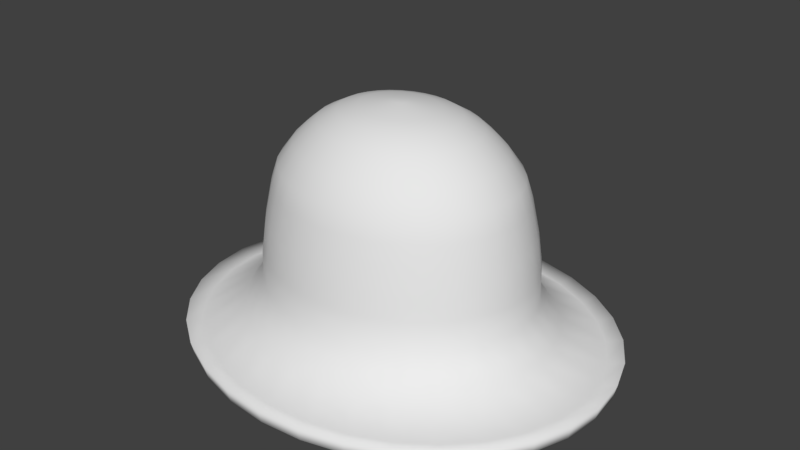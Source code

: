 # Source: hat.blend  (saved by Blender 2.78.0; exported with 4.5.12 LTS)
import bpy
from mathutils import Matrix  # noqa: F401  (used for matrix-valued properties, if any)

bpy.ops.wm.read_factory_settings(use_empty=True)
scene = bpy.context.scene
scene.name = 'Scene'

# ---- collections
col_collection_1 = bpy.data.collections.new('Collection 1'); scene.collection.children.link(col_collection_1)

# ---- materials (node trees are filled in below, after node groups)
mat_hat_mat = bpy.data.materials.new('hat_mat')
mat_hat_mat.alpha_threshold = 0.0
mat_hat_mat.use_transparent_shadow = False
mat_hat_mat.roughness = 0.5

# ---- material node trees

# ---- world
world_world = bpy.data.worlds.new('World'); scene.world = world_world
world_world.color = (0.05088, 0.05088, 0.05088)
world_world.use_sun_shadow = False
world_world.sun_shadow_jitter_overblur = 0.0
world_world.cycles.sampling_method = 'MANUAL'

# ---- meshes
me_cylinder = bpy.data.meshes.new('Cylinder')
me_cylinder.from_pydata([(-0.08289, 0.8512, 0.9189), (-0.08289, 0.08859, 2.978), (0.1122, 0.8349, 0.9189), (-0.06258, 0.08689, 2.978), (0.2998, 0.7864, 0.9189), (-0.04306, 0.08185, 2.978), (0.4727, 0.7078, 0.9189), (-0.02507, 0.07366, 2.978), (0.6242, 0.6019, 0.9189), (-0.009297, 0.06264, 2.978), (0.7486, 0.4729, 0.9189), (0.003646, 0.04922, 2.978), (0.841, 0.3257, 0.9189), (0.01326, 0.0339, 2.978), (0.8979, 0.1661, 0.9189), (0.01919, 0.01728, 2.978), (0.9171, -2.557e-07, 0.9189), (0.02119, -9.451e-08, 2.978), (0.8979, -0.1661, 0.9189), (0.01919, -0.01728, 2.978), (0.841, -0.3257, 0.9189), (0.01326, -0.0339, 2.978), (0.7486, -0.4729, 0.9189), (0.003646, -0.04922, 2.978), (0.6242, -0.6019, 0.9189), (-0.009297, -0.06264, 2.978), (0.4727, -0.7078, 0.9189), (-0.02507, -0.07366, 2.978), (0.2998, -0.7864, 0.9189), (-0.04306, -0.08185, 2.978), (0.1122, -0.8349, 0.9189), (-0.06259, -0.08689, 2.978), (-0.08289, -0.8512, 0.9189), (-0.08289, -0.08859, 2.978), (-0.278, -0.8349, 0.9189), (-0.1032, -0.08689, 2.978), (-0.4656, -0.7864, 0.9189), (-0.1227, -0.08185, 2.978), (-0.6385, -0.7078, 0.9189), (-0.1407, -0.07366, 2.978), (-0.79, -0.6019, 0.9189), (-0.1565, -0.06264, 2.978), (-0.9144, -0.4729, 0.9189), (-0.1694, -0.04922, 2.978), (-1.007, -0.3257, 0.9189), (-0.179, -0.0339, 2.978), (-1.064, -0.1661, 0.9189), (-0.185, -0.01728, 2.978), (-1.083, 5.02e-07, 0.9189), (-0.187, -1.565e-08, 2.978), (-1.064, 0.1661, 0.9189), (-0.185, 0.01728, 2.978), (-1.007, 0.3257, 0.9189), (-0.179, 0.0339, 2.978), (-0.9144, 0.4729, 0.9189), (-0.1694, 0.04922, 2.978), (-0.79, 0.6019, 0.9189), (-0.1565, 0.06264, 2.978), (-0.6385, 0.7078, 0.9189), (-0.1407, 0.07366, 2.978), (-0.4656, 0.7864, 0.9189), (-0.1227, 0.08185, 2.978), (-0.278, 0.8349, 0.9189), (-0.1032, 0.08689, 2.978), (-0.08289, 2.228, -0.3588), (0.4278, 2.186, -0.3588), (0.9189, 2.059, -0.3588), (1.371, 1.853, -0.3588), (1.768, 1.576, -0.3588), (2.094, 1.238, -0.3588), (2.336, 0.8527, -0.3588), (2.485, 0.4347, -0.3588), (2.535, -5.468e-07, -0.3588), (2.485, -0.4347, -0.3588), (2.336, -0.8527, -0.3588), (2.094, -1.238, -0.3588), (1.768, -1.576, -0.3588), (1.371, -1.853, -0.3588), (0.9189, -2.059, -0.3588), (0.4278, -2.186, -0.3588), (-0.08289, -2.228, -0.3588), (-0.5936, -2.186, -0.3588), (-1.085, -2.059, -0.3588), (-1.537, -1.853, -0.3588), (-1.934, -1.576, -0.3588), (-2.26, -1.238, -0.3588), (-2.501, -0.8527, -0.3588), (-2.65, -0.4347, -0.3588), (-2.701, 1.437e-06, -0.3588), (-2.65, 0.4347, -0.3588), (-2.501, 0.8527, -0.3588), (-2.26, 1.238, -0.3588), (-1.934, 1.576, -0.3588), (-1.537, 1.853, -0.3588), (-1.085, 2.059, -0.3588), (-0.5936, 2.186, -0.3588), (-0.08289, 2.547, -0.3091), (0.5009, 2.498, -0.3091), (1.062, 2.353, -0.3091), (1.58, 2.118, -0.3091), (2.033, 1.801, -0.3091), (2.405, 1.415, -0.3091), (2.682, 0.9748, -0.3091), (2.852, 0.4969, -0.3091), (2.91, -6.142e-07, -0.3091), (2.852, -0.4969, -0.3091), (2.682, -0.9748, -0.3091), (2.405, -1.415, -0.3091), (2.033, -1.801, -0.3091), (1.58, -2.118, -0.3091), (1.062, -2.353, -0.3091), (0.5009, -2.498, -0.3091), (-0.08289, -2.547, -0.3091), (-0.6667, -2.498, -0.3091), (-1.228, -2.353, -0.3091), (-1.745, -2.118, -0.3091), (-2.199, -1.801, -0.3091), (-2.571, -1.415, -0.3091), (-2.848, -0.9748, -0.3091), (-3.018, -0.4969, -0.3091), (-3.075, 1.653e-06, -0.3091), (-3.018, 0.4969, -0.3091), (-2.848, 0.9748, -0.3091), (-2.571, 1.415, -0.3091), (-2.199, 1.801, -0.3091), (-1.745, 2.118, -0.3091), (-1.228, 2.353, -0.3091), (-0.6667, 2.498, -0.3091), (-0.08289, 1.865, 0.1649), (0.3445, 1.829, 0.1649), (0.7555, 1.723, 0.1649), (1.134, 1.551, 0.1649), (1.466, 1.319, 0.1649), (1.739, 1.036, 0.1649), (1.941, 0.7136, 0.1649), (2.066, 0.3638, 0.1649), (2.108, -4.699e-07, 0.1649), (2.066, -0.3638, 0.1649), (1.941, -0.7136, 0.1649), (1.739, -1.036, 0.1649), (1.466, -1.319, 0.1649), (1.134, -1.551, 0.1649), (0.7555, -1.723, 0.1649), (0.3445, -1.829, 0.1649), (-0.08289, -1.865, 0.1649), (-0.5103, -1.829, 0.1649), (-0.9213, -1.723, 0.1649), (-1.3, -1.551, 0.1649), (-1.632, -1.319, 0.1649), (-1.904, -1.036, 0.1649), (-2.107, -0.7136, 0.1649), (-2.232, -0.3638, 0.1649), (-2.274, 1.19e-06, 0.1649), (-2.232, 0.3638, 0.1649), (-2.107, 0.7136, 0.1649), (-1.904, 1.036, 0.1649), (-1.632, 1.319, 0.1649), (-1.3, 1.551, 0.1649), (-0.9213, 1.723, 0.1649), (-0.5103, 1.829, 0.1649), (-0.08289, 1.21, 2.4), (0.1943, 1.186, 2.4), (0.4609, 1.117, 2.4), (0.7066, 1.006, 2.4), (0.9219, 0.8553, 2.4), (1.099, 0.672, 2.4), (1.23, 0.4629, 2.4), (1.311, 0.236, 2.4), (1.338, -3.314e-07, 2.4), (1.311, -0.236, 2.4), (1.23, -0.4629, 2.4), (1.099, -0.672, 2.4), (0.9219, -0.8553, 2.4), (0.7066, -1.006, 2.4), (0.4609, -1.117, 2.4), (0.1943, -1.186, 2.4), (-0.08289, -1.21, 2.4), (-0.3601, -1.186, 2.4), (-0.6267, -1.117, 2.4), (-0.8723, -1.006, 2.4), (-1.088, -0.8553, 2.4), (-1.264, -0.672, 2.4), (-1.396, -0.4629, 2.4), (-1.477, -0.236, 2.4), (-1.504, 7.452e-07, 2.4), (-1.477, 0.236, 2.4), (-1.396, 0.4629, 2.4), (-1.264, 0.672, 2.4), (-1.088, 0.8553, 2.4), (-0.8723, 1.006, 2.4), (-0.6267, 1.117, 2.4), (-0.3601, 1.186, 2.4), (0.2544, 1.444, 1.841), (0.5788, 1.36, 1.841), (0.8777, 1.224, 1.841), (1.14, 1.041, 1.841), (1.355, 0.8177, 1.841), (1.515, 0.5632, 1.841), (1.613, 0.2871, 1.841), (1.646, -3.857e-07, 1.841), (1.613, -0.2871, 1.841), (1.515, -0.5632, 1.841), (1.355, -0.8177, 1.841), (1.14, -1.041, 1.841), (0.8777, -1.224, 1.841), (0.5788, -1.36, 1.841), (0.2544, -1.444, 1.841), (-0.08289, -1.472, 1.841), (-0.4202, -1.444, 1.841), (-0.7446, -1.36, 1.841), (-1.043, -1.224, 1.841), (-1.306, -1.041, 1.841), (-1.521, -0.8177, 1.841), (-1.68, -0.5632, 1.841), (-1.779, -0.2871, 1.841), (-1.812, 9.243e-07, 1.841), (-1.779, 0.2871, 1.841), (-1.68, 0.5632, 1.841), (-1.521, 0.8177, 1.841), (-1.306, 1.041, 1.841), (-1.043, 1.224, 1.841), (-0.7446, 1.36, 1.841), (-0.4202, 1.444, 1.841), (-0.08289, 1.472, 1.841), (0.2872, 1.584, 0.9254), (0.6431, 1.492, 0.9254), (0.9711, 1.343, 0.9254), (1.259, 1.142, 0.9254), (1.495, 0.8972, 0.9254), (1.67, 0.618, 0.9254), (1.778, 0.3151, 0.9254), (1.814, -4.157e-07, 0.9254), (1.778, -0.3151, 0.9254), (1.67, -0.618, 0.9254), (1.495, -0.8972, 0.9254), (1.259, -1.142, 0.9254), (0.9711, -1.343, 0.9254), (0.6431, -1.492, 0.9254), (0.2872, -1.584, 0.9254), (-0.08289, -1.615, 0.9254), (-0.453, -1.584, 0.9254), (-0.8089, -1.492, 0.9254), (-1.137, -1.343, 0.9254), (-1.424, -1.142, 0.9254), (-1.66, -0.8972, 0.9254), (-1.836, -0.618, 0.9254), (-1.944, -0.3151, 0.9254), (-1.98, 1.022e-06, 0.9254), (-1.944, 0.3151, 0.9254), (-1.836, 0.618, 0.9254), (-1.66, 0.8972, 0.9254), (-1.424, 1.142, 0.9254), (-1.137, 1.343, 0.9254), (-0.8089, 1.492, 0.9254), (-0.453, 1.584, 0.9254), (-0.08289, 1.615, 0.9254), (-0.08289, 1.562, 1.367), (0.2751, 1.532, 1.367), (0.6192, 1.443, 1.367), (0.9365, 1.299, 1.367), (1.214, 1.104, 1.367), (1.443, 0.8677, 1.367), (1.612, 0.5977, 1.367), (1.717, 0.3047, 1.367), (1.752, -4.059e-07, 1.367), (1.717, -0.3047, 1.367), (1.612, -0.5977, 1.367), (1.443, -0.8677, 1.367), (1.214, -1.104, 1.367), (0.9365, -1.299, 1.367), (0.6192, -1.443, 1.367), (0.2751, -1.532, 1.367), (-0.08289, -1.562, 1.367), (-0.4408, -1.532, 1.367), (-0.785, -1.443, 1.367), (-1.102, -1.299, 1.367), (-1.38, -1.104, 1.367), (-1.608, -0.8677, 1.367), (-1.778, -0.5977, 1.367), (-1.882, -0.3047, 1.367), (-1.918, 9.843e-07, 1.367), (-1.882, 0.3047, 1.367), (-1.778, 0.5977, 1.367), (-1.608, 0.8677, 1.367), (-1.38, 1.104, 1.367), (-1.102, 1.299, 1.367), (-0.785, 1.443, 1.367), (-0.4408, 1.532, 1.367), (0.2892, 1.592, 0.5451), (0.647, 1.5, 0.5451), (0.9768, 1.35, 0.5451), (1.266, 1.148, 0.5451), (1.503, 0.902, 0.5451), (1.679, 0.6213, 0.5451), (1.788, 0.3167, 0.5451), (1.824, -4.175e-07, 0.5451), (1.788, -0.3167, 0.5451), (1.679, -0.6213, 0.5451), (1.503, -0.902, 0.5451), (1.266, -1.148, 0.5451), (0.9768, -1.35, 0.5451), (0.647, -1.5, 0.5451), (0.2892, -1.592, 0.5451), (-0.08289, -1.624, 0.5451), (-0.455, -1.592, 0.5451), (-0.8128, -1.5, 0.5451), (-1.143, -1.35, 0.5451), (-1.432, -1.148, 0.5451), (-1.669, -0.902, 0.5451), (-1.845, -0.6213, 0.5451), (-1.954, -0.3167, 0.5451), (-1.99, 1.028e-06, 0.5451), (-1.954, 0.3167, 0.5451), (-1.845, 0.6213, 0.5451), (-1.669, 0.902, 0.5451), (-1.432, 1.148, 0.5451), (-1.143, 1.35, 0.5451), (-0.8128, 1.5, 0.5451), (-0.455, 1.592, 0.5451), (-0.08289, 1.624, 0.5451), (-0.08289, 0.9331, 2.689), (0.131, 0.9152, 2.689), (0.3366, 0.8621, 2.689), (0.5261, 0.7758, 2.689), (0.6922, 0.6598, 2.689), (0.8286, 0.5184, 2.689), (0.9299, 0.3571, 2.689), (0.9922, 0.182, 2.689), (1.013, -2.734e-07, 2.689), (0.9922, -0.182, 2.689), (0.9299, -0.3571, 2.689), (0.8286, -0.5184, 2.689), (0.6922, -0.6598, 2.689), (0.5261, -0.7758, 2.689), (0.3366, -0.8621, 2.689), (0.131, -0.9152, 2.689), (-0.08289, -0.9331, 2.689), (-0.2967, -0.9152, 2.689), (-0.5024, -0.8621, 2.689), (-0.6919, -0.7758, 2.689), (-0.858, -0.6598, 2.689), (-0.9943, -0.5184, 2.689), (-1.096, -0.3571, 2.689), (-1.158, -0.182, 2.689), (-1.179, 5.571e-07, 2.689), (-1.158, 0.182, 2.689), (-1.096, 0.3571, 2.689), (-0.9943, 0.5184, 2.689), (-0.858, 0.6598, 2.689), (-0.6919, 0.7758, 2.689), (-0.5024, 0.8621, 2.689), (-0.2967, 0.9152, 2.689), (0.4654, 2.346, -0.3856), (0.9927, 2.21, -0.3856), (1.479, 1.989, -0.3856), (1.904, 1.692, -0.3856), (2.254, 1.329, -0.3856), (2.514, 0.9155, -0.3856), (2.674, 0.4667, -0.3856), (2.728, -5.786e-07, -0.3856), (2.674, -0.4667, -0.3856), (2.514, -0.9155, -0.3856), (2.254, -1.329, -0.3856), (1.904, -1.692, -0.3856), (1.479, -1.989, -0.3856), (0.9927, -2.21, -0.3856), (0.4654, -2.346, -0.3856), (-0.08289, -2.392, -0.3856), (-0.6312, -2.346, -0.3856), (-1.158, -2.21, -0.3856), (-1.644, -1.989, -0.3856), (-2.07, -1.692, -0.3856), (-2.42, -1.329, -0.3856), (-2.679, -0.9155, -0.3856), (-2.839, -0.4667, -0.3856), (-2.893, 1.551e-06, -0.3856), (-2.839, 0.4667, -0.3856), (-2.679, 0.9155, -0.3856), (-2.42, 1.329, -0.3856), (-2.07, 1.692, -0.3856), (-1.644, 1.989, -0.3856), (-1.158, 2.21, -0.3856), (-0.6312, 2.346, -0.3856), (-0.08289, 2.392, -0.3856), (-0.08289, 0.6996, 2.833), (0.07745, 0.6862, 2.833), (0.2316, 0.6464, 2.833), (0.3737, 0.5817, 2.833), (0.4983, 0.4947, 2.833), (0.6005, 0.3887, 2.833), (0.6764, 0.2677, 2.833), (0.7232, 0.1365, 2.833), (0.739, -2.237e-07, 2.833), (0.7232, -0.1365, 2.833), (0.6764, -0.2677, 2.833), (0.6005, -0.3887, 2.833), (0.4983, -0.4947, 2.833), (0.3737, -0.5817, 2.833), (0.2316, -0.6464, 2.833), (0.07745, -0.6862, 2.833), (-0.08289, -0.6996, 2.833), (-0.2432, -0.6862, 2.833), (-0.3974, -0.6464, 2.833), (-0.5395, -0.5817, 2.833), (-0.6641, -0.4947, 2.833), (-0.7663, -0.3887, 2.833), (-0.8422, -0.2677, 2.833), (-0.889, -0.1365, 2.833), (-0.9048, 3.991e-07, 2.833), (-0.889, 0.1365, 2.833), (-0.8422, 0.2677, 2.833), (-0.7663, 0.3887, 2.833), (-0.664, 0.4947, 2.833), (-0.5395, 0.5817, 2.833), (-0.3974, 0.6464, 2.833), (-0.2432, 0.6862, 2.833), (-0.08289, 0.468, 2.906), (0.02437, 0.459, 2.906), (0.1275, 0.4324, 2.906), (0.2226, 0.3891, 2.906), (0.3059, 0.3309, 2.906), (0.3743, 0.26, 2.906), (0.4251, 0.1791, 2.906), (0.4564, 0.0913, 2.906), (0.4669, -1.781e-07, 2.906), (0.4564, -0.0913, 2.906), (0.4251, -0.1791, 2.906), (0.3743, -0.26, 2.906), (0.3059, -0.3309, 2.906), (0.2226, -0.3891, 2.906), (0.1275, -0.4324, 2.906), (0.02437, -0.459, 2.906), (-0.08289, -0.468, 2.906), (-0.1902, -0.459, 2.906), (-0.2933, -0.4324, 2.906), (-0.3883, -0.3891, 2.906), (-0.4717, -0.3309, 2.906), (-0.54, -0.26, 2.906), (-0.5908, -0.1791, 2.906), (-0.6221, -0.0913, 2.906), (-0.6327, 2.385e-07, 2.906), (-0.6221, 0.0913, 2.906), (-0.5908, 0.1791, 2.906), (-0.54, 0.26, 2.906), (-0.4717, 0.3309, 2.906), (-0.3883, 0.3891, 2.906), (-0.2933, 0.4324, 2.906), (-0.1902, 0.459, 2.906), (0.1654, 1.063, 2.544), (0.4042, 1.001, 2.544), (0.6242, 0.9008, 2.544), (0.8171, 0.7661, 2.544), (0.9753, 0.6019, 2.544), (1.093, 0.4146, 2.544), (1.165, 0.2114, 2.544), (1.19, -3.059e-07, 2.544), (1.165, -0.2114, 2.544), (1.093, -0.4146, 2.544), (0.9753, -0.6019, 2.544), (0.8171, -0.7661, 2.544), (0.6242, -0.9008, 2.544), (0.4042, -1.001, 2.544), (0.1654, -1.063, 2.544), (-0.08289, -1.083, 2.544), (-0.3312, -1.063, 2.544), (-0.5699, -1.001, 2.544), (-0.79, -0.9008, 2.544), (-0.9828, -0.7661, 2.544), (-1.141, -0.6019, 2.544), (-1.259, -0.4146, 2.544), (-1.331, -0.2114, 2.544), (-1.356, 6.584e-07, 2.544), (-1.331, 0.2114, 2.544), (-1.259, 0.4146, 2.544), (-1.141, 0.6019, 2.544), (-0.9828, 0.7661, 2.544), (-0.79, 0.9008, 2.544), (-0.5699, 1.001, 2.544), (-0.3312, 1.063, 2.544), (-0.08289, 1.083, 2.544), (-0.08289, 1.393, 2.12), (0.2363, 1.366, 2.12), (0.5432, 1.287, 2.12), (0.8261, 1.158, 2.12), (1.074, 0.9848, 2.12), (1.278, 0.7738, 2.12), (1.429, 0.533, 2.12), (1.522, 0.2717, 2.12), (1.553, -3.715e-07, 2.12), (1.522, -0.2717, 2.12), (1.429, -0.533, 2.12), (1.278, -0.7738, 2.12), (1.074, -0.9848, 2.12), (0.8261, -1.158, 2.12), (0.5432, -1.287, 2.12), (0.2363, -1.366, 2.12), (-0.08289, -1.393, 2.12), (-0.4021, -1.366, 2.12), (-0.709, -1.287, 2.12), (-0.9919, -1.158, 2.12), (-1.24, -0.9848, 2.12), (-1.443, -0.7738, 2.12), (-1.595, -0.533, 2.12), (-1.688, -0.2717, 2.12), (-1.719, 8.682e-07, 2.12), (-1.688, 0.2717, 2.12), (-1.595, 0.533, 2.12), (-1.443, 0.7738, 2.12), (-1.24, 0.9848, 2.12), (-0.9919, 1.158, 2.12), (-0.709, 1.287, 2.12), (-0.4021, 1.366, 2.12), (0.4668, 2.352, -0.1537), (0.9954, 2.216, -0.1537), (1.483, 1.994, -0.1537), (1.91, 1.696, -0.1537), (2.26, 1.333, -0.1537), (2.52, 0.9179, -0.1537), (2.681, 0.4679, -0.1537), (2.735, -5.845e-07, -0.1537), (2.681, -0.4679, -0.1537), (2.52, -0.9179, -0.1537), (2.26, -1.333, -0.1537), (1.91, -1.696, -0.1537), (1.483, -1.994, -0.1537), (0.9954, -2.216, -0.1537), (0.4668, -2.352, -0.1537), (-0.08289, -2.398, -0.1537), (-0.6326, -2.352, -0.1537), (-1.161, -2.216, -0.1537), (-1.648, -1.994, -0.1537), (-2.075, -1.696, -0.1537), (-2.426, -1.333, -0.1537), (-2.686, -0.9179, -0.1537), (-2.846, -0.4679, -0.1537), (-2.901, 1.55e-06, -0.1537), (-2.846, 0.4679, -0.1537), (-2.686, 0.9179, -0.1537), (-2.426, 1.333, -0.1537), (-2.075, 1.696, -0.1537), (-1.648, 1.994, -0.1537), (-1.161, 2.216, -0.1537), (-0.6326, 2.352, -0.1537), (-0.08289, 2.398, -0.1537), (0.5116, 2.544, -0.09949), (1.083, 2.396, -0.09949), (1.61, 2.157, -0.09949), (2.072, 1.834, -0.09949), (2.451, 1.441, -0.09949), (2.732, 0.9926, -0.09949), (2.906, 0.506, -0.09949), (2.964, -6.278e-07, -0.09949), (2.906, -0.506, -0.09949), (2.732, -0.9926, -0.09949), (2.451, -1.441, -0.09949), (2.072, -1.834, -0.09949), (1.61, -2.157, -0.09949), (1.083, -2.396, -0.09949), (0.5116, -2.544, -0.09949), (-0.08289, -2.594, -0.09949), (-0.6774, -2.544, -0.09949), (-1.249, -2.396, -0.09949), (-1.776, -2.157, -0.09949), (-2.238, -1.834, -0.09949), (-2.616, -1.441, -0.09949), (-2.898, -0.9926, -0.09949), (-3.071, -0.506, -0.09949), (-3.13, 1.681e-06, -0.09949), (-3.071, 0.506, -0.09949), (-2.898, 0.9926, -0.09949), (-2.616, 1.441, -0.09949), (-2.238, 1.834, -0.09949), (-1.776, 2.157, -0.09949), (-1.249, 2.396, -0.09949), (-0.6773, 2.544, -0.09949), (-0.08289, 2.594, -0.09949)], [], [(416, 1, 3, 417), (417, 3, 5, 418), (418, 5, 7, 419), (419, 7, 9, 420), (420, 9, 11, 421), (421, 11, 13, 422), (422, 13, 15, 423), (423, 15, 17, 424), (424, 17, 19, 425), (425, 19, 21, 426), (426, 21, 23, 427), (427, 23, 25, 428), (428, 25, 27, 429), (429, 27, 29, 430), (430, 29, 31, 431), (431, 31, 33, 432), (432, 33, 35, 433), (433, 35, 37, 434), (434, 37, 39, 435), (435, 39, 41, 436), (436, 41, 43, 437), (437, 43, 45, 438), (438, 45, 47, 439), (439, 47, 49, 440), (440, 49, 51, 441), (441, 51, 53, 442), (442, 53, 55, 443), (443, 55, 57, 444), (444, 57, 59, 445), (445, 59, 61, 446), (3, 1, 63, 61, 59, 57, 55, 53, 51, 49, 47, 45, 43, 41, 39, 37, 35, 33, 31, 29, 27, 25, 23, 21, 19, 17, 15, 13, 11, 9, 7, 5), (446, 61, 63, 447), (447, 63, 1, 416), (0, 2, 4, 6, 8, 10, 12, 14, 16, 18, 20, 22, 24, 26, 28, 30, 32, 34, 36, 38, 40, 42, 44, 46, 48, 50, 52, 54, 56, 58, 60, 62), (62, 95, 64, 0), (60, 94, 95, 62), (58, 93, 94, 60), (56, 92, 93, 58), (54, 91, 92, 56), (52, 90, 91, 54), (50, 89, 90, 52), (48, 88, 89, 50), (46, 87, 88, 48), (44, 86, 87, 46), (42, 85, 86, 44), (40, 84, 85, 42), (38, 83, 84, 40), (36, 82, 83, 38), (34, 81, 82, 36), (32, 80, 81, 34), (30, 79, 80, 32), (28, 78, 79, 30), (26, 77, 78, 28), (24, 76, 77, 26), (22, 75, 76, 24), (20, 74, 75, 22), (18, 73, 74, 20), (16, 72, 73, 18), (14, 71, 72, 16), (12, 70, 71, 14), (10, 69, 70, 12), (8, 68, 69, 10), (6, 67, 68, 8), (4, 66, 67, 6), (2, 65, 66, 4), (0, 64, 65, 2), (382, 127, 96, 383), (381, 126, 127, 382), (380, 125, 126, 381), (379, 124, 125, 380), (378, 123, 124, 379), (377, 122, 123, 378), (376, 121, 122, 377), (375, 120, 121, 376), (374, 119, 120, 375), (373, 118, 119, 374), (372, 117, 118, 373), (371, 116, 117, 372), (370, 115, 116, 371), (369, 114, 115, 370), (368, 113, 114, 369), (367, 112, 113, 368), (366, 111, 112, 367), (365, 110, 111, 366), (364, 109, 110, 365), (363, 108, 109, 364), (362, 107, 108, 363), (361, 106, 107, 362), (360, 105, 106, 361), (359, 104, 105, 360), (358, 103, 104, 359), (357, 102, 103, 358), (356, 101, 102, 357), (355, 100, 101, 356), (354, 99, 100, 355), (353, 98, 99, 354), (352, 97, 98, 353), (383, 96, 97, 352), (542, 159, 128, 543), (541, 158, 159, 542), (540, 157, 158, 541), (539, 156, 157, 540), (538, 155, 156, 539), (537, 154, 155, 538), (536, 153, 154, 537), (535, 152, 153, 536), (534, 151, 152, 535), (533, 150, 151, 534), (532, 149, 150, 533), (531, 148, 149, 532), (530, 147, 148, 531), (529, 146, 147, 530), (528, 145, 146, 529), (527, 144, 145, 528), (526, 143, 144, 527), (525, 142, 143, 526), (524, 141, 142, 525), (523, 140, 141, 524), (522, 139, 140, 523), (521, 138, 139, 522), (520, 137, 138, 521), (519, 136, 137, 520), (518, 135, 136, 519), (517, 134, 135, 518), (516, 133, 134, 517), (515, 132, 133, 516), (514, 131, 132, 515), (513, 130, 131, 514), (512, 129, 130, 513), (543, 128, 129, 512), (511, 191, 160, 480), (510, 190, 191, 511), (509, 189, 190, 510), (508, 188, 189, 509), (507, 187, 188, 508), (506, 186, 187, 507), (505, 185, 186, 506), (504, 184, 185, 505), (503, 183, 184, 504), (502, 182, 183, 503), (501, 181, 182, 502), (500, 180, 181, 501), (499, 179, 180, 500), (498, 178, 179, 499), (497, 177, 178, 498), (496, 176, 177, 497), (495, 175, 176, 496), (494, 174, 175, 495), (493, 173, 174, 494), (492, 172, 173, 493), (491, 171, 172, 492), (490, 170, 171, 491), (489, 169, 170, 490), (488, 168, 169, 489), (487, 167, 168, 488), (486, 166, 167, 487), (485, 165, 166, 486), (484, 164, 165, 485), (483, 163, 164, 484), (482, 162, 163, 483), (481, 161, 162, 482), (480, 160, 161, 481), (256, 223, 192, 257), (257, 192, 193, 258), (258, 193, 194, 259), (259, 194, 195, 260), (260, 195, 196, 261), (261, 196, 197, 262), (262, 197, 198, 263), (263, 198, 199, 264), (264, 199, 200, 265), (265, 200, 201, 266), (266, 201, 202, 267), (267, 202, 203, 268), (268, 203, 204, 269), (269, 204, 205, 270), (270, 205, 206, 271), (271, 206, 207, 272), (272, 207, 208, 273), (273, 208, 209, 274), (274, 209, 210, 275), (275, 210, 211, 276), (276, 211, 212, 277), (277, 212, 213, 278), (278, 213, 214, 279), (279, 214, 215, 280), (280, 215, 216, 281), (281, 216, 217, 282), (282, 217, 218, 283), (283, 218, 219, 284), (284, 219, 220, 285), (285, 220, 221, 286), (286, 221, 222, 287), (287, 222, 223, 256), (318, 254, 255, 319), (317, 253, 254, 318), (316, 252, 253, 317), (315, 251, 252, 316), (314, 250, 251, 315), (313, 249, 250, 314), (312, 248, 249, 313), (311, 247, 248, 312), (310, 246, 247, 311), (309, 245, 246, 310), (308, 244, 245, 309), (307, 243, 244, 308), (306, 242, 243, 307), (305, 241, 242, 306), (304, 240, 241, 305), (303, 239, 240, 304), (302, 238, 239, 303), (301, 237, 238, 302), (300, 236, 237, 301), (299, 235, 236, 300), (298, 234, 235, 299), (297, 233, 234, 298), (296, 232, 233, 297), (295, 231, 232, 296), (294, 230, 231, 295), (293, 229, 230, 294), (292, 228, 229, 293), (291, 227, 228, 292), (290, 226, 227, 291), (289, 225, 226, 290), (288, 224, 225, 289), (319, 255, 224, 288), (254, 287, 256, 255), (253, 286, 287, 254), (252, 285, 286, 253), (251, 284, 285, 252), (250, 283, 284, 251), (249, 282, 283, 250), (248, 281, 282, 249), (247, 280, 281, 248), (246, 279, 280, 247), (245, 278, 279, 246), (244, 277, 278, 245), (243, 276, 277, 244), (242, 275, 276, 243), (241, 274, 275, 242), (240, 273, 274, 241), (239, 272, 273, 240), (238, 271, 272, 239), (237, 270, 271, 238), (236, 269, 270, 237), (235, 268, 269, 236), (234, 267, 268, 235), (233, 266, 267, 234), (232, 265, 266, 233), (231, 264, 265, 232), (230, 263, 264, 231), (229, 262, 263, 230), (228, 261, 262, 229), (227, 260, 261, 228), (226, 259, 260, 227), (225, 258, 259, 226), (224, 257, 258, 225), (255, 256, 257, 224), (128, 319, 288, 129), (129, 288, 289, 130), (130, 289, 290, 131), (131, 290, 291, 132), (132, 291, 292, 133), (133, 292, 293, 134), (134, 293, 294, 135), (135, 294, 295, 136), (136, 295, 296, 137), (137, 296, 297, 138), (138, 297, 298, 139), (139, 298, 299, 140), (140, 299, 300, 141), (141, 300, 301, 142), (142, 301, 302, 143), (143, 302, 303, 144), (144, 303, 304, 145), (145, 304, 305, 146), (146, 305, 306, 147), (147, 306, 307, 148), (148, 307, 308, 149), (149, 308, 309, 150), (150, 309, 310, 151), (151, 310, 311, 152), (152, 311, 312, 153), (153, 312, 313, 154), (154, 313, 314, 155), (155, 314, 315, 156), (156, 315, 316, 157), (157, 316, 317, 158), (158, 317, 318, 159), (159, 318, 319, 128), (478, 351, 320, 479), (477, 350, 351, 478), (476, 349, 350, 477), (475, 348, 349, 476), (474, 347, 348, 475), (473, 346, 347, 474), (472, 345, 346, 473), (471, 344, 345, 472), (470, 343, 344, 471), (469, 342, 343, 470), (468, 341, 342, 469), (467, 340, 341, 468), (466, 339, 340, 467), (465, 338, 339, 466), (464, 337, 338, 465), (463, 336, 337, 464), (462, 335, 336, 463), (461, 334, 335, 462), (460, 333, 334, 461), (459, 332, 333, 460), (458, 331, 332, 459), (457, 330, 331, 458), (456, 329, 330, 457), (455, 328, 329, 456), (454, 327, 328, 455), (453, 326, 327, 454), (452, 325, 326, 453), (451, 324, 325, 452), (450, 323, 324, 451), (449, 322, 323, 450), (448, 321, 322, 449), (479, 320, 321, 448), (64, 383, 352, 65), (65, 352, 353, 66), (66, 353, 354, 67), (67, 354, 355, 68), (68, 355, 356, 69), (69, 356, 357, 70), (70, 357, 358, 71), (71, 358, 359, 72), (72, 359, 360, 73), (73, 360, 361, 74), (74, 361, 362, 75), (75, 362, 363, 76), (76, 363, 364, 77), (77, 364, 365, 78), (78, 365, 366, 79), (79, 366, 367, 80), (80, 367, 368, 81), (81, 368, 369, 82), (82, 369, 370, 83), (83, 370, 371, 84), (84, 371, 372, 85), (85, 372, 373, 86), (86, 373, 374, 87), (87, 374, 375, 88), (88, 375, 376, 89), (89, 376, 377, 90), (90, 377, 378, 91), (91, 378, 379, 92), (92, 379, 380, 93), (93, 380, 381, 94), (94, 381, 382, 95), (95, 382, 383, 64), (351, 415, 384, 320), (350, 414, 415, 351), (349, 413, 414, 350), (348, 412, 413, 349), (347, 411, 412, 348), (346, 410, 411, 347), (345, 409, 410, 346), (344, 408, 409, 345), (343, 407, 408, 344), (342, 406, 407, 343), (341, 405, 406, 342), (340, 404, 405, 341), (339, 403, 404, 340), (338, 402, 403, 339), (337, 401, 402, 338), (336, 400, 401, 337), (335, 399, 400, 336), (334, 398, 399, 335), (333, 397, 398, 334), (332, 396, 397, 333), (331, 395, 396, 332), (330, 394, 395, 331), (329, 393, 394, 330), (328, 392, 393, 329), (327, 391, 392, 328), (326, 390, 391, 327), (325, 389, 390, 326), (324, 388, 389, 325), (323, 387, 388, 324), (322, 386, 387, 323), (321, 385, 386, 322), (320, 384, 385, 321), (415, 447, 416, 384), (414, 446, 447, 415), (413, 445, 446, 414), (412, 444, 445, 413), (411, 443, 444, 412), (410, 442, 443, 411), (409, 441, 442, 410), (408, 440, 441, 409), (407, 439, 440, 408), (406, 438, 439, 407), (405, 437, 438, 406), (404, 436, 437, 405), (403, 435, 436, 404), (402, 434, 435, 403), (401, 433, 434, 402), (400, 432, 433, 401), (399, 431, 432, 400), (398, 430, 431, 399), (397, 429, 430, 398), (396, 428, 429, 397), (395, 427, 428, 396), (394, 426, 427, 395), (393, 425, 426, 394), (392, 424, 425, 393), (391, 423, 424, 392), (390, 422, 423, 391), (389, 421, 422, 390), (388, 420, 421, 389), (387, 419, 420, 388), (386, 418, 419, 387), (385, 417, 418, 386), (384, 416, 417, 385), (160, 479, 448, 161), (161, 448, 449, 162), (162, 449, 450, 163), (163, 450, 451, 164), (164, 451, 452, 165), (165, 452, 453, 166), (166, 453, 454, 167), (167, 454, 455, 168), (168, 455, 456, 169), (169, 456, 457, 170), (170, 457, 458, 171), (171, 458, 459, 172), (172, 459, 460, 173), (173, 460, 461, 174), (174, 461, 462, 175), (175, 462, 463, 176), (176, 463, 464, 177), (177, 464, 465, 178), (178, 465, 466, 179), (179, 466, 467, 180), (180, 467, 468, 181), (181, 468, 469, 182), (182, 469, 470, 183), (183, 470, 471, 184), (184, 471, 472, 185), (185, 472, 473, 186), (186, 473, 474, 187), (187, 474, 475, 188), (188, 475, 476, 189), (189, 476, 477, 190), (190, 477, 478, 191), (191, 478, 479, 160), (223, 480, 481, 192), (192, 481, 482, 193), (193, 482, 483, 194), (194, 483, 484, 195), (195, 484, 485, 196), (196, 485, 486, 197), (197, 486, 487, 198), (198, 487, 488, 199), (199, 488, 489, 200), (200, 489, 490, 201), (201, 490, 491, 202), (202, 491, 492, 203), (203, 492, 493, 204), (204, 493, 494, 205), (205, 494, 495, 206), (206, 495, 496, 207), (207, 496, 497, 208), (208, 497, 498, 209), (209, 498, 499, 210), (210, 499, 500, 211), (211, 500, 501, 212), (212, 501, 502, 213), (213, 502, 503, 214), (214, 503, 504, 215), (215, 504, 505, 216), (216, 505, 506, 217), (217, 506, 507, 218), (218, 507, 508, 219), (219, 508, 509, 220), (220, 509, 510, 221), (221, 510, 511, 222), (222, 511, 480, 223), (575, 543, 512, 544), (544, 512, 513, 545), (545, 513, 514, 546), (546, 514, 515, 547), (547, 515, 516, 548), (548, 516, 517, 549), (549, 517, 518, 550), (550, 518, 519, 551), (551, 519, 520, 552), (552, 520, 521, 553), (553, 521, 522, 554), (554, 522, 523, 555), (555, 523, 524, 556), (556, 524, 525, 557), (557, 525, 526, 558), (558, 526, 527, 559), (559, 527, 528, 560), (560, 528, 529, 561), (561, 529, 530, 562), (562, 530, 531, 563), (563, 531, 532, 564), (564, 532, 533, 565), (565, 533, 534, 566), (566, 534, 535, 567), (567, 535, 536, 568), (568, 536, 537, 569), (569, 537, 538, 570), (570, 538, 539, 571), (571, 539, 540, 572), (572, 540, 541, 573), (573, 541, 542, 574), (574, 542, 543, 575), (127, 574, 575, 96), (126, 573, 574, 127), (125, 572, 573, 126), (124, 571, 572, 125), (123, 570, 571, 124), (122, 569, 570, 123), (121, 568, 569, 122), (120, 567, 568, 121), (119, 566, 567, 120), (118, 565, 566, 119), (117, 564, 565, 118), (116, 563, 564, 117), (115, 562, 563, 116), (114, 561, 562, 115), (113, 560, 561, 114), (112, 559, 560, 113), (111, 558, 559, 112), (110, 557, 558, 111), (109, 556, 557, 110), (108, 555, 556, 109), (107, 554, 555, 108), (106, 553, 554, 107), (105, 552, 553, 106), (104, 551, 552, 105), (103, 550, 551, 104), (102, 549, 550, 103), (101, 548, 549, 102), (100, 547, 548, 101), (99, 546, 547, 100), (98, 545, 546, 99), (97, 544, 545, 98), (96, 575, 544, 97)])
me_cylinder.polygons.foreach_set('use_smooth', [True] * 546)
_uv = me_cylinder.uv_layers.new(name='UVMap')
_uv.uv.foreach_set('vector', [0.5274, 0.8033, 0.5274, 0.8137, 0.5293, 0.8137, 0.5377, 0.8033, 0.5377, 0.8033, 0.5293, 0.8137, 0.5312, 0.8137, 0.5477, 0.8033, 0.5477, 0.8033, 0.5312, 0.8137, 0.5329, 0.8137, 0.5569, 0.8033, 0.5569, 0.8033, 0.5329, 0.8137, 0.5345, 0.8137, 0.5649, 0.8033, 0.5649, 0.8033, 0.5345, 0.8137, 0.5357, 0.8137, 0.5715, 0.8033, 0.5715, 0.8033, 0.5357, 0.8137, 0.5366, 0.8137, 0.5764, 0.8033, 0.5764, 0.8033, 0.5366, 0.8137, 0.5372, 0.8137, 0.5794, 0.8033, 0.5794, 0.8033, 0.5372, 0.8137, 0.5374, 0.8137, 0.5805, 0.8033, 0.5805, 0.8033, 0.5374, 0.8137, 0.5372, 0.8137, 0.5794, 0.8033, 0.5794, 0.8033, 0.5372, 0.8137, 0.5366, 0.8137, 0.5764, 0.8033, 0.5764, 0.8033, 0.5366, 0.8137, 0.5357, 0.8137, 0.5715, 0.8033, 0.5715, 0.8033, 0.5357, 0.8137, 0.5345, 0.8137, 0.5649, 0.8033, 0.5649, 0.8033, 0.5345, 0.8137, 0.5329, 0.8137, 0.5569, 0.8033, 0.5569, 0.8033, 0.5329, 0.8137, 0.5312, 0.8137, 0.5477, 0.8033, 0.5477, 0.8033, 0.5312, 0.8137, 0.5293, 0.8137, 0.5377, 0.8033, 0.5377, 0.8033, 0.5293, 0.8137, 0.5274, 0.8137, 0.5274, 0.8033, 0.5274, 0.8033, 0.5274, 0.8137, 0.5254, 0.8137, 0.517, 0.8033, 0.517, 0.8033, 0.5254, 0.8137, 0.5235, 0.8137, 0.507, 0.8033, 0.507, 0.8033, 0.5235, 0.8137, 0.5218, 0.8137, 0.4978, 0.8033, 0.4978, 0.8033, 0.5218, 0.8137, 0.5202, 0.8137, 0.4898, 0.8033, 0.4898, 0.8033, 0.5202, 0.8137, 0.519, 0.8137, 0.4832, 0.8033, 0.4832, 0.8033, 0.519, 0.8137, 0.5181, 0.8137, 0.4783, 0.8033, 0.4783, 0.8033, 0.5181, 0.8137, 0.5175, 0.8137, 0.4753, 0.8033, 0.4753, 0.8033, 0.5175, 0.8137, 0.5173, 0.8137, 0.4742, 0.8033, 0.4742, 0.8033, 0.5173, 0.8137, 0.5175, 0.8137, 0.4753, 0.8033, 0.4753, 0.8033, 0.5175, 0.8137, 0.5181, 0.8137, 0.4783, 0.8033, 0.4783, 0.8033, 0.5181, 0.8137, 0.519, 0.8137, 0.4832, 0.8033, 0.4832, 0.8033, 0.519, 0.8137, 0.5202, 0.8137, 0.4898, 0.8033, 0.4898, 0.8033, 0.5202, 0.8137, 0.5218, 0.8137, 0.4978, 0.8033, 0.4978, 0.8033, 0.5218, 0.8137, 0.5235, 0.8137, 0.507, 0.8033, 0.5293, 0.8137, 0.5274, 0.8137, 0.5254, 0.8137, 0.5235, 0.8137, 0.5218, 0.8137, 0.5202, 0.8137, 0.519, 0.8137, 0.5181, 0.8137, 0.5175, 0.8137, 0.5173, 0.8137, 0.5175, 0.8137, 0.5181, 0.8137, 0.519, 0.8137, 0.5202, 0.8137, 0.5218, 0.8137, 0.5235, 0.8137, 0.5254, 0.8137, 0.5274, 0.8137, 0.5293, 0.8137, 0.5312, 0.8137, 0.5329, 0.8137, 0.5345, 0.8137, 0.5357, 0.8137, 0.5366, 0.8137, 0.5372, 0.8137, 0.5374, 0.8137, 0.5372, 0.8137, 0.5366, 0.8137, 0.5357, 0.8137, 0.5345, 0.8137, 0.5329, 0.8137, 0.5312, 0.8137, 0.507, 0.8033, 0.5235, 0.8137, 0.5254, 0.8137, 0.517, 0.8033, 0.517, 0.8033, 0.5254, 0.8137, 0.5274, 0.8137, 0.5274, 0.8033, 0.5274, 0.5174, 0.5462, 0.5174, 0.5643, 0.5174, 0.581, 0.5174, 0.5957, 0.5174, 0.6077, 0.5174, 0.6166, 0.5174, 0.6221, 0.5174, 0.624, 0.5174, 0.6221, 0.5174, 0.6166, 0.5174, 0.6077, 0.5174, 0.5957, 0.5174, 0.581, 0.5174, 0.5643, 0.5174, 0.5462, 0.5174, 0.5274, 0.5174, 0.5085, 0.5174, 0.4904, 0.5174, 0.4737, 0.5174, 0.459, 0.5174, 0.447, 0.5174, 0.4381, 0.5174, 0.4326, 0.5174, 0.4308, 0.5174, 0.4326, 0.5174, 0.4381, 0.5174, 0.447, 0.5174, 0.459, 0.5174, 0.4737, 0.5174, 0.4904, 0.5174, 0.5085, 0.5174, 0.5085, 0.5174, 0.478, 0.3335, 0.5274, 0.3335, 0.5274, 0.5174, 0.4904, 0.5174, 0.4306, 0.3335, 0.478, 0.3335, 0.5085, 0.5174, 0.4737, 0.5174, 0.3869, 0.3335, 0.4306, 0.3335, 0.4904, 0.5174, 0.459, 0.5174, 0.3485, 0.3335, 0.3869, 0.3335, 0.4737, 0.5174, 0.447, 0.5174, 0.3171, 0.3335, 0.3485, 0.3335, 0.459, 0.5174, 0.4381, 0.5174, 0.2937, 0.3335, 0.3171, 0.3335, 0.447, 0.5174, 0.4326, 0.5174, 0.2793, 0.3335, 0.2937, 0.3335, 0.4381, 0.5174, 0.4308, 0.5174, 0.2745, 0.3335, 0.2793, 0.3335, 0.4326, 0.5174, 0.4326, 0.5174, 0.2793, 0.3335, 0.2745, 0.3335, 0.4308, 0.5174, 0.4381, 0.5174, 0.2937, 0.3335, 0.2793, 0.3335, 0.4326, 0.5174, 0.447, 0.5174, 0.3171, 0.3335, 0.2937, 0.3335, 0.4381, 0.5174, 0.459, 0.5174, 0.3485, 0.3335, 0.3171, 0.3335, 0.447, 0.5174, 0.4737, 0.5174, 0.3869, 0.3335, 0.3485, 0.3335, 0.459, 0.5174, 0.4904, 0.5174, 0.4306, 0.3335, 0.3869, 0.3335, 0.4737, 0.5174, 0.5085, 0.5174, 0.478, 0.3335, 0.4306, 0.3335, 0.4904, 0.5174, 0.5274, 0.5174, 0.5274, 0.3335, 0.478, 0.3335, 0.5085, 0.5174, 0.5462, 0.5174, 0.5767, 0.3335, 0.5274, 0.3335, 0.5274, 0.5174, 0.5643, 0.5174, 0.6241, 0.3335, 0.5767, 0.3335, 0.5462, 0.5174, 0.581, 0.5174, 0.6678, 0.3335, 0.6241, 0.3335, 0.5643, 0.5174, 0.5957, 0.5174, 0.7062, 0.3335, 0.6678, 0.3335, 0.581, 0.5174, 0.6077, 0.5174, 0.7376, 0.3335, 0.7062, 0.3335, 0.5957, 0.5174, 0.6166, 0.5174, 0.761, 0.3335, 0.7376, 0.3335, 0.6077, 0.5174, 0.6221, 0.5174, 0.7754, 0.3335, 0.761, 0.3335, 0.6166, 0.5174, 0.624, 0.5174, 0.7802, 0.3335, 0.7754, 0.3335, 0.6221, 0.5174, 0.6221, 0.5174, 0.7754, 0.3335, 0.7802, 0.3335, 0.624, 0.5174, 0.6166, 0.5174, 0.761, 0.3335, 0.7754, 0.3335, 0.6221, 0.5174, 0.6077, 0.5174, 0.7376, 0.3335, 0.761, 0.3335, 0.6166, 0.5174, 0.5957, 0.5174, 0.7062, 0.3335, 0.7376, 0.3335, 0.6077, 0.5174, 0.581, 0.5174, 0.6678, 0.3335, 0.7062, 0.3335, 0.5957, 0.5174, 0.5643, 0.5174, 0.6241, 0.3335, 0.6678, 0.3335, 0.581, 0.5174, 0.5462, 0.5174, 0.5767, 0.3335, 0.6241, 0.3335, 0.5643, 0.5174, 0.5274, 0.5174, 0.5274, 0.3335, 0.5767, 0.3335, 0.5462, 0.5174, 0.4744, 0.3297, 0.471, 0.3407, 0.5274, 0.3407, 0.5274, 0.3297, 0.4235, 0.3297, 0.4167, 0.3407, 0.471, 0.3407, 0.4744, 0.3297, 0.3765, 0.3297, 0.3668, 0.3407, 0.4167, 0.3407, 0.4235, 0.3297, 0.3354, 0.3297, 0.3229, 0.3407, 0.3668, 0.3407, 0.3765, 0.3297, 0.3016, 0.3297, 0.287, 0.3407, 0.3229, 0.3407, 0.3354, 0.3297, 0.2765, 0.3297, 0.2603, 0.3407, 0.287, 0.3407, 0.3016, 0.3297, 0.2611, 0.3297, 0.2438, 0.3407, 0.2603, 0.3407, 0.2765, 0.3297, 0.2559, 0.3297, 0.2383, 0.3407, 0.2438, 0.3407, 0.2611, 0.3297, 0.2611, 0.3297, 0.2438, 0.3407, 0.2383, 0.3407, 0.2559, 0.3297, 0.2765, 0.3297, 0.2603, 0.3407, 0.2438, 0.3407, 0.2611, 0.3297, 0.3016, 0.3297, 0.287, 0.3407, 0.2603, 0.3407, 0.2765, 0.3297, 0.3354, 0.3297, 0.3229, 0.3407, 0.287, 0.3407, 0.3016, 0.3297, 0.3765, 0.3297, 0.3668, 0.3407, 0.3229, 0.3407, 0.3354, 0.3297, 0.4235, 0.3297, 0.4167, 0.3407, 0.3668, 0.3407, 0.3765, 0.3297, 0.4744, 0.3297, 0.471, 0.3407, 0.4167, 0.3407, 0.4235, 0.3297, 0.5274, 0.3297, 0.5274, 0.3407, 0.471, 0.3407, 0.4744, 0.3297, 0.5803, 0.3297, 0.5837, 0.3407, 0.5274, 0.3407, 0.5274, 0.3297, 0.6312, 0.3297, 0.638, 0.3407, 0.5837, 0.3407, 0.5803, 0.3297, 0.6782, 0.3297, 0.688, 0.3407, 0.638, 0.3407, 0.6312, 0.3297, 0.7193, 0.3297, 0.7318, 0.3407, 0.688, 0.3407, 0.6782, 0.3297, 0.7531, 0.3297, 0.7677, 0.3407, 0.7318, 0.3407, 0.7193, 0.3297, 0.7782, 0.3297, 0.7944, 0.3407, 0.7677, 0.3407, 0.7531, 0.3297, 0.7936, 0.3297, 0.8109, 0.3407, 0.7944, 0.3407, 0.7782, 0.3297, 0.7988, 0.3297, 0.8164, 0.3407, 0.8109, 0.3407, 0.7936, 0.3297, 0.7936, 0.3297, 0.8109, 0.3407, 0.8164, 0.3407, 0.7988, 0.3297, 0.7782, 0.3297, 0.7944, 0.3407, 0.8109, 0.3407, 0.7936, 0.3297, 0.7531, 0.3297, 0.7677, 0.3407, 0.7944, 0.3407, 0.7782, 0.3297, 0.7193, 0.3297, 0.7318, 0.3407, 0.7677, 0.3407, 0.7531, 0.3297, 0.6782, 0.3297, 0.688, 0.3407, 0.7318, 0.3407, 0.7193, 0.3297, 0.6312, 0.3297, 0.638, 0.3407, 0.688, 0.3407, 0.6782, 0.3297, 0.5803, 0.3297, 0.5837, 0.3407, 0.638, 0.3407, 0.6312, 0.3297, 0.5274, 0.3297, 0.5274, 0.3407, 0.5837, 0.3407, 0.5803, 0.3297, 0.4743, 0.3631, 0.4861, 0.4089, 0.5274, 0.4089, 0.5274, 0.3631, 0.4232, 0.3631, 0.4464, 0.4089, 0.4861, 0.4089, 0.4743, 0.3631, 0.3761, 0.3631, 0.4098, 0.4089, 0.4464, 0.4089, 0.4232, 0.3631, 0.3349, 0.3631, 0.3777, 0.4089, 0.4098, 0.4089, 0.3761, 0.3631, 0.301, 0.3631, 0.3514, 0.4089, 0.3777, 0.4089, 0.3349, 0.3631, 0.2759, 0.3631, 0.3318, 0.4089, 0.3514, 0.4089, 0.301, 0.3631, 0.2604, 0.3631, 0.3198, 0.4089, 0.3318, 0.4089, 0.2759, 0.3631, 0.2552, 0.3631, 0.3157, 0.4089, 0.3198, 0.4089, 0.2604, 0.3631, 0.2604, 0.3631, 0.3198, 0.4089, 0.3157, 0.4089, 0.2552, 0.3631, 0.2759, 0.3631, 0.3318, 0.4089, 0.3198, 0.4089, 0.2604, 0.3631, 0.301, 0.3631, 0.3514, 0.4089, 0.3318, 0.4089, 0.2759, 0.3631, 0.3349, 0.3631, 0.3777, 0.4089, 0.3514, 0.4089, 0.301, 0.3631, 0.3761, 0.3631, 0.4098, 0.4089, 0.3777, 0.4089, 0.3349, 0.3631, 0.4232, 0.3631, 0.4464, 0.4089, 0.4098, 0.4089, 0.3761, 0.3631, 0.4743, 0.3631, 0.4861, 0.4089, 0.4464, 0.4089, 0.4232, 0.3631, 0.5274, 0.3631, 0.5274, 0.4089, 0.4861, 0.4089, 0.4743, 0.3631, 0.5805, 0.3631, 0.5686, 0.4089, 0.5274, 0.4089, 0.5274, 0.3631, 0.6315, 0.3631, 0.6083, 0.4089, 0.5686, 0.4089, 0.5805, 0.3631, 0.6786, 0.3631, 0.6449, 0.4089, 0.6083, 0.4089, 0.6315, 0.3631, 0.7198, 0.3631, 0.677, 0.4089, 0.6449, 0.4089, 0.6786, 0.3631, 0.7537, 0.3631, 0.7033, 0.4089, 0.677, 0.4089, 0.7198, 0.3631, 0.7788, 0.3631, 0.7229, 0.4089, 0.7033, 0.4089, 0.7537, 0.3631, 0.7943, 0.3631, 0.7349, 0.4089, 0.7229, 0.4089, 0.7788, 0.3631, 0.7995, 0.3631, 0.739, 0.4089, 0.7349, 0.4089, 0.7943, 0.3631, 0.7943, 0.3631, 0.7349, 0.4089, 0.739, 0.4089, 0.7995, 0.3631, 0.7788, 0.3631, 0.7229, 0.4089, 0.7349, 0.4089, 0.7943, 0.3631, 0.7537, 0.3631, 0.7033, 0.4089, 0.7229, 0.4089, 0.7788, 0.3631, 0.7198, 0.3631, 0.677, 0.4089, 0.7033, 0.4089, 0.7537, 0.3631, 0.6786, 0.3631, 0.6449, 0.4089, 0.677, 0.4089, 0.7198, 0.3631, 0.6315, 0.3631, 0.6083, 0.4089, 0.6449, 0.4089, 0.6786, 0.3631, 0.5805, 0.3631, 0.5686, 0.4089, 0.6083, 0.4089, 0.6315, 0.3631, 0.5274, 0.3631, 0.5274, 0.4089, 0.5686, 0.4089, 0.5805, 0.3631, 0.4965, 0.6903, 0.5006, 0.7305, 0.5274, 0.7305, 0.5274, 0.6903, 0.4669, 0.6903, 0.4748, 0.7305, 0.5006, 0.7305, 0.4965, 0.6903, 0.4395, 0.6903, 0.4511, 0.7305, 0.4748, 0.7305, 0.4669, 0.6903, 0.4156, 0.6903, 0.4303, 0.7305, 0.4511, 0.7305, 0.4395, 0.6903, 0.3959, 0.6903, 0.4132, 0.7305, 0.4303, 0.7305, 0.4156, 0.6903, 0.3813, 0.6903, 0.4005, 0.7305, 0.4132, 0.7305, 0.3959, 0.6903, 0.3723, 0.6903, 0.3927, 0.7305, 0.4005, 0.7305, 0.3813, 0.6903, 0.3693, 0.6903, 0.3901, 0.7305, 0.3927, 0.7305, 0.3723, 0.6903, 0.3723, 0.6903, 0.3927, 0.7305, 0.3901, 0.7305, 0.3693, 0.6903, 0.3813, 0.6903, 0.4005, 0.7305, 0.3927, 0.7305, 0.3723, 0.6903, 0.3959, 0.6903, 0.4132, 0.7305, 0.4005, 0.7305, 0.3813, 0.6903, 0.4156, 0.6903, 0.4303, 0.7305, 0.4132, 0.7305, 0.3959, 0.6903, 0.4395, 0.6903, 0.4511, 0.7305, 0.4303, 0.7305, 0.4156, 0.6903, 0.4669, 0.6903, 0.4748, 0.7305, 0.4511, 0.7305, 0.4395, 0.6903, 0.4965, 0.6903, 0.5006, 0.7305, 0.4748, 0.7305, 0.4669, 0.6903, 0.5274, 0.6903, 0.5274, 0.7305, 0.5006, 0.7305, 0.4965, 0.6903, 0.5582, 0.6903, 0.5541, 0.7305, 0.5274, 0.7305, 0.5274, 0.6903, 0.5878, 0.6903, 0.5799, 0.7305, 0.5541, 0.7305, 0.5582, 0.6903, 0.6152, 0.6903, 0.6036, 0.7305, 0.5799, 0.7305, 0.5878, 0.6903, 0.6391, 0.6903, 0.6244, 0.7305, 0.6036, 0.7305, 0.6152, 0.6903, 0.6588, 0.6903, 0.6415, 0.7305, 0.6244, 0.7305, 0.6391, 0.6903, 0.6734, 0.6903, 0.6542, 0.7305, 0.6415, 0.7305, 0.6588, 0.6903, 0.6824, 0.6903, 0.662, 0.7305, 0.6542, 0.7305, 0.6734, 0.6903, 0.6854, 0.6903, 0.6646, 0.7305, 0.662, 0.7305, 0.6824, 0.6903, 0.6824, 0.6903, 0.662, 0.7305, 0.6646, 0.7305, 0.6854, 0.6903, 0.6734, 0.6903, 0.6542, 0.7305, 0.662, 0.7305, 0.6824, 0.6903, 0.6588, 0.6903, 0.6415, 0.7305, 0.6542, 0.7305, 0.6734, 0.6903, 0.6391, 0.6903, 0.6244, 0.7305, 0.6415, 0.7305, 0.6588, 0.6903, 0.6152, 0.6903, 0.6036, 0.7305, 0.6244, 0.7305, 0.6391, 0.6903, 0.5878, 0.6903, 0.5799, 0.7305, 0.6036, 0.7305, 0.6152, 0.6903, 0.5582, 0.6903, 0.5541, 0.7305, 0.5799, 0.7305, 0.5878, 0.6903, 0.5274, 0.6903, 0.5274, 0.7305, 0.5541, 0.7305, 0.5582, 0.6903, 0.5274, 0.5819, 0.5274, 0.6501, 0.5599, 0.6501, 0.5619, 0.5819, 0.5619, 0.5819, 0.5599, 0.6501, 0.5913, 0.6501, 0.5952, 0.5819, 0.5952, 0.5819, 0.5913, 0.6501, 0.6201, 0.6501, 0.6258, 0.5819, 0.6258, 0.5819, 0.6201, 0.6501, 0.6455, 0.6501, 0.6527, 0.5819, 0.6527, 0.5819, 0.6455, 0.6501, 0.6662, 0.6501, 0.6747, 0.5819, 0.6747, 0.5819, 0.6662, 0.6501, 0.6817, 0.6501, 0.6911, 0.5819, 0.6911, 0.5819, 0.6817, 0.6501, 0.6912, 0.6501, 0.7012, 0.5819, 0.7012, 0.5819, 0.6912, 0.6501, 0.6944, 0.6501, 0.7046, 0.5819, 0.7046, 0.5819, 0.6944, 0.6501, 0.6912, 0.6501, 0.7012, 0.5819, 0.7012, 0.5819, 0.6912, 0.6501, 0.6817, 0.6501, 0.6911, 0.5819, 0.6911, 0.5819, 0.6817, 0.6501, 0.6662, 0.6501, 0.6747, 0.5819, 0.6747, 0.5819, 0.6662, 0.6501, 0.6455, 0.6501, 0.6527, 0.5819, 0.6527, 0.5819, 0.6455, 0.6501, 0.6201, 0.6501, 0.6258, 0.5819, 0.6258, 0.5819, 0.6201, 0.6501, 0.5913, 0.6501, 0.5952, 0.5819, 0.5952, 0.5819, 0.5913, 0.6501, 0.5599, 0.6501, 0.5619, 0.5819, 0.5619, 0.5819, 0.5599, 0.6501, 0.5274, 0.6501, 0.5274, 0.5819, 0.5274, 0.5819, 0.5274, 0.6501, 0.4948, 0.6501, 0.4928, 0.5819, 0.4928, 0.5819, 0.4948, 0.6501, 0.4634, 0.6501, 0.4595, 0.5819, 0.4595, 0.5819, 0.4634, 0.6501, 0.4346, 0.6501, 0.4289, 0.5819, 0.4289, 0.5819, 0.4346, 0.6501, 0.4092, 0.6501, 0.402, 0.5819, 0.402, 0.5819, 0.4092, 0.6501, 0.3885, 0.6501, 0.38, 0.5819, 0.38, 0.5819, 0.3885, 0.6501, 0.373, 0.6501, 0.3636, 0.5819, 0.3636, 0.5819, 0.373, 0.6501, 0.3635, 0.6501, 0.3535, 0.5819, 0.3535, 0.5819, 0.3635, 0.6501, 0.3603, 0.6501, 0.3501, 0.5819, 0.3501, 0.5819, 0.3603, 0.6501, 0.3635, 0.6501, 0.3535, 0.5819, 0.3535, 0.5819, 0.3635, 0.6501, 0.373, 0.6501, 0.3636, 0.5819, 0.3636, 0.5819, 0.373, 0.6501, 0.3885, 0.6501, 0.38, 0.5819, 0.38, 0.5819, 0.3885, 0.6501, 0.4092, 0.6501, 0.402, 0.5819, 0.402, 0.5819, 0.4092, 0.6501, 0.4346, 0.6501, 0.4289, 0.5819, 0.4289, 0.5819, 0.4346, 0.6501, 0.4634, 0.6501, 0.4595, 0.5819, 0.4595, 0.5819, 0.4634, 0.6501, 0.4948, 0.6501, 0.4928, 0.5819, 0.4928, 0.5819, 0.4948, 0.6501, 0.5274, 0.6501, 0.5274, 0.5819, 0.4914, 0.4636, 0.4916, 0.5183, 0.5274, 0.5183, 0.5274, 0.4636, 0.4568, 0.4636, 0.4572, 0.5183, 0.4916, 0.5183, 0.4914, 0.4636, 0.425, 0.4636, 0.4255, 0.5183, 0.4572, 0.5183, 0.4568, 0.4636, 0.3971, 0.4636, 0.3978, 0.5183, 0.4255, 0.5183, 0.425, 0.4636, 0.3742, 0.4636, 0.375, 0.5183, 0.3978, 0.5183, 0.3971, 0.4636, 0.3571, 0.4636, 0.358, 0.5183, 0.375, 0.5183, 0.3742, 0.4636, 0.3466, 0.4636, 0.3476, 0.5183, 0.358, 0.5183, 0.3571, 0.4636, 0.3431, 0.4636, 0.3441, 0.5183, 0.3476, 0.5183, 0.3466, 0.4636, 0.3466, 0.4636, 0.3476, 0.5183, 0.3441, 0.5183, 0.3431, 0.4636, 0.3571, 0.4636, 0.358, 0.5183, 0.3476, 0.5183, 0.3466, 0.4636, 0.3742, 0.4636, 0.375, 0.5183, 0.358, 0.5183, 0.3571, 0.4636, 0.3971, 0.4636, 0.3978, 0.5183, 0.375, 0.5183, 0.3742, 0.4636, 0.425, 0.4636, 0.4255, 0.5183, 0.3978, 0.5183, 0.3971, 0.4636, 0.4568, 0.4636, 0.4572, 0.5183, 0.4255, 0.5183, 0.425, 0.4636, 0.4914, 0.4636, 0.4916, 0.5183, 0.4572, 0.5183, 0.4568, 0.4636, 0.5274, 0.4636, 0.5274, 0.5183, 0.4916, 0.5183, 0.4914, 0.4636, 0.5633, 0.4636, 0.5631, 0.5183, 0.5274, 0.5183, 0.5274, 0.4636, 0.5979, 0.4636, 0.5975, 0.5183, 0.5631, 0.5183, 0.5633, 0.4636, 0.6297, 0.4636, 0.6292, 0.5183, 0.5975, 0.5183, 0.5979, 0.4636, 0.6576, 0.4636, 0.6569, 0.5183, 0.6292, 0.5183, 0.6297, 0.4636, 0.6806, 0.4636, 0.6797, 0.5183, 0.6569, 0.5183, 0.6576, 0.4636, 0.6976, 0.4636, 0.6967, 0.5183, 0.6797, 0.5183, 0.6806, 0.4636, 0.7081, 0.4636, 0.7071, 0.5183, 0.6967, 0.5183, 0.6976, 0.4636, 0.7116, 0.4636, 0.7106, 0.5183, 0.7071, 0.5183, 0.7081, 0.4636, 0.7081, 0.4636, 0.7071, 0.5183, 0.7106, 0.5183, 0.7116, 0.4636, 0.6976, 0.4636, 0.6967, 0.5183, 0.7071, 0.5183, 0.7081, 0.4636, 0.6806, 0.4636, 0.6797, 0.5183, 0.6967, 0.5183, 0.6976, 0.4636, 0.6576, 0.4636, 0.6569, 0.5183, 0.6797, 0.5183, 0.6806, 0.4636, 0.6297, 0.4636, 0.6292, 0.5183, 0.6569, 0.5183, 0.6576, 0.4636, 0.5979, 0.4636, 0.5975, 0.5183, 0.6292, 0.5183, 0.6297, 0.4636, 0.5633, 0.4636, 0.5631, 0.5183, 0.5975, 0.5183, 0.5979, 0.4636, 0.5274, 0.4636, 0.5274, 0.5183, 0.5631, 0.5183, 0.5633, 0.4636, 0.4916, 0.5183, 0.4928, 0.5819, 0.5274, 0.5819, 0.5274, 0.5183, 0.4572, 0.5183, 0.4595, 0.5819, 0.4928, 0.5819, 0.4916, 0.5183, 0.4255, 0.5183, 0.4289, 0.5819, 0.4595, 0.5819, 0.4572, 0.5183, 0.3978, 0.5183, 0.402, 0.5819, 0.4289, 0.5819, 0.4255, 0.5183, 0.375, 0.5183, 0.38, 0.5819, 0.402, 0.5819, 0.3978, 0.5183, 0.358, 0.5183, 0.3636, 0.5819, 0.38, 0.5819, 0.375, 0.5183, 0.3476, 0.5183, 0.3535, 0.5819, 0.3636, 0.5819, 0.358, 0.5183, 0.3441, 0.5183, 0.3501, 0.5819, 0.3535, 0.5819, 0.3476, 0.5183, 0.3476, 0.5183, 0.3535, 0.5819, 0.3501, 0.5819, 0.3441, 0.5183, 0.358, 0.5183, 0.3636, 0.5819, 0.3535, 0.5819, 0.3476, 0.5183, 0.375, 0.5183, 0.38, 0.5819, 0.3636, 0.5819, 0.358, 0.5183, 0.3978, 0.5183, 0.402, 0.5819, 0.38, 0.5819, 0.375, 0.5183, 0.4255, 0.5183, 0.4289, 0.5819, 0.402, 0.5819, 0.3978, 0.5183, 0.4572, 0.5183, 0.4595, 0.5819, 0.4289, 0.5819, 0.4255, 0.5183, 0.4916, 0.5183, 0.4928, 0.5819, 0.4595, 0.5819, 0.4572, 0.5183, 0.5274, 0.5183, 0.5274, 0.5819, 0.4928, 0.5819, 0.4916, 0.5183, 0.5631, 0.5183, 0.5619, 0.5819, 0.5274, 0.5819, 0.5274, 0.5183, 0.5975, 0.5183, 0.5952, 0.5819, 0.5619, 0.5819, 0.5631, 0.5183, 0.6292, 0.5183, 0.6258, 0.5819, 0.5952, 0.5819, 0.5975, 0.5183, 0.6569, 0.5183, 0.6527, 0.5819, 0.6258, 0.5819, 0.6292, 0.5183, 0.6797, 0.5183, 0.6747, 0.5819, 0.6527, 0.5819, 0.6569, 0.5183, 0.6967, 0.5183, 0.6911, 0.5819, 0.6747, 0.5819, 0.6797, 0.5183, 0.7071, 0.5183, 0.7012, 0.5819, 0.6911, 0.5819, 0.6967, 0.5183, 0.7106, 0.5183, 0.7046, 0.5819, 0.7012, 0.5819, 0.7071, 0.5183, 0.7071, 0.5183, 0.7012, 0.5819, 0.7046, 0.5819, 0.7106, 0.5183, 0.6967, 0.5183, 0.6911, 0.5819, 0.7012, 0.5819, 0.7071, 0.5183, 0.6797, 0.5183, 0.6747, 0.5819, 0.6911, 0.5819, 0.6967, 0.5183, 0.6569, 0.5183, 0.6527, 0.5819, 0.6747, 0.5819, 0.6797, 0.5183, 0.6292, 0.5183, 0.6258, 0.5819, 0.6527, 0.5819, 0.6569, 0.5183, 0.5975, 0.5183, 0.5952, 0.5819, 0.6258, 0.5819, 0.6292, 0.5183, 0.5631, 0.5183, 0.5619, 0.5819, 0.5952, 0.5819, 0.5975, 0.5183, 0.5274, 0.5183, 0.5274, 0.5819, 0.5619, 0.5819, 0.5631, 0.5183, 0.5274, 0.4089, 0.5274, 0.4636, 0.5633, 0.4636, 0.5686, 0.4089, 0.5686, 0.4089, 0.5633, 0.4636, 0.5979, 0.4636, 0.6083, 0.4089, 0.6083, 0.4089, 0.5979, 0.4636, 0.6297, 0.4636, 0.6449, 0.4089, 0.6449, 0.4089, 0.6297, 0.4636, 0.6576, 0.4636, 0.677, 0.4089, 0.677, 0.4089, 0.6576, 0.4636, 0.6806, 0.4636, 0.7033, 0.4089, 0.7033, 0.4089, 0.6806, 0.4636, 0.6976, 0.4636, 0.7229, 0.4089, 0.7229, 0.4089, 0.6976, 0.4636, 0.7081, 0.4636, 0.7349, 0.4089, 0.7349, 0.4089, 0.7081, 0.4636, 0.7116, 0.4636, 0.739, 0.4089, 0.739, 0.4089, 0.7116, 0.4636, 0.7081, 0.4636, 0.7349, 0.4089, 0.7349, 0.4089, 0.7081, 0.4636, 0.6976, 0.4636, 0.7229, 0.4089, 0.7229, 0.4089, 0.6976, 0.4636, 0.6806, 0.4636, 0.7033, 0.4089, 0.7033, 0.4089, 0.6806, 0.4636, 0.6576, 0.4636, 0.677, 0.4089, 0.677, 0.4089, 0.6576, 0.4636, 0.6297, 0.4636, 0.6449, 0.4089, 0.6449, 0.4089, 0.6297, 0.4636, 0.5979, 0.4636, 0.6083, 0.4089, 0.6083, 0.4089, 0.5979, 0.4636, 0.5633, 0.4636, 0.5686, 0.4089, 0.5686, 0.4089, 0.5633, 0.4636, 0.5274, 0.4636, 0.5274, 0.4089, 0.5274, 0.4089, 0.5274, 0.4636, 0.4914, 0.4636, 0.4861, 0.4089, 0.4861, 0.4089, 0.4914, 0.4636, 0.4568, 0.4636, 0.4464, 0.4089, 0.4464, 0.4089, 0.4568, 0.4636, 0.425, 0.4636, 0.4098, 0.4089, 0.4098, 0.4089, 0.425, 0.4636, 0.3971, 0.4636, 0.3777, 0.4089, 0.3777, 0.4089, 0.3971, 0.4636, 0.3742, 0.4636, 0.3514, 0.4089, 0.3514, 0.4089, 0.3742, 0.4636, 0.3571, 0.4636, 0.3318, 0.4089, 0.3318, 0.4089, 0.3571, 0.4636, 0.3466, 0.4636, 0.3198, 0.4089, 0.3198, 0.4089, 0.3466, 0.4636, 0.3431, 0.4636, 0.3157, 0.4089, 0.3157, 0.4089, 0.3431, 0.4636, 0.3466, 0.4636, 0.3198, 0.4089, 0.3198, 0.4089, 0.3466, 0.4636, 0.3571, 0.4636, 0.3318, 0.4089, 0.3318, 0.4089, 0.3571, 0.4636, 0.3742, 0.4636, 0.3514, 0.4089, 0.3514, 0.4089, 0.3742, 0.4636, 0.3971, 0.4636, 0.3777, 0.4089, 0.3777, 0.4089, 0.3971, 0.4636, 0.425, 0.4636, 0.4098, 0.4089, 0.4098, 0.4089, 0.425, 0.4636, 0.4568, 0.4636, 0.4464, 0.4089, 0.4464, 0.4089, 0.4568, 0.4636, 0.4914, 0.4636, 0.4861, 0.4089, 0.4861, 0.4089, 0.4914, 0.4636, 0.5274, 0.4636, 0.5274, 0.4089, 0.5034, 0.7513, 0.5067, 0.7721, 0.5274, 0.7721, 0.5274, 0.7513, 0.4803, 0.7513, 0.4868, 0.7721, 0.5067, 0.7721, 0.5034, 0.7513, 0.459, 0.7513, 0.4685, 0.7721, 0.4868, 0.7721, 0.4803, 0.7513, 0.4404, 0.7513, 0.4525, 0.7721, 0.4685, 0.7721, 0.459, 0.7513, 0.4251, 0.7513, 0.4393, 0.7721, 0.4525, 0.7721, 0.4404, 0.7513, 0.4138, 0.7513, 0.4295, 0.7721, 0.4393, 0.7721, 0.4251, 0.7513, 0.4068, 0.7513, 0.4235, 0.7721, 0.4295, 0.7721, 0.4138, 0.7513, 0.4044, 0.7513, 0.4215, 0.7721, 0.4235, 0.7721, 0.4068, 0.7513, 0.4068, 0.7513, 0.4235, 0.7721, 0.4215, 0.7721, 0.4044, 0.7513, 0.4138, 0.7513, 0.4295, 0.7721, 0.4235, 0.7721, 0.4068, 0.7513, 0.4251, 0.7513, 0.4393, 0.7721, 0.4295, 0.7721, 0.4138, 0.7513, 0.4404, 0.7513, 0.4525, 0.7721, 0.4393, 0.7721, 0.4251, 0.7513, 0.459, 0.7513, 0.4685, 0.7721, 0.4525, 0.7721, 0.4404, 0.7513, 0.4803, 0.7513, 0.4868, 0.7721, 0.4685, 0.7721, 0.459, 0.7513, 0.5034, 0.7513, 0.5067, 0.7721, 0.4868, 0.7721, 0.4803, 0.7513, 0.5274, 0.7513, 0.5274, 0.7721, 0.5067, 0.7721, 0.5034, 0.7513, 0.5513, 0.7513, 0.548, 0.7721, 0.5274, 0.7721, 0.5274, 0.7513, 0.5744, 0.7513, 0.5679, 0.7721, 0.548, 0.7721, 0.5513, 0.7513, 0.5957, 0.7513, 0.5862, 0.7721, 0.5679, 0.7721, 0.5744, 0.7513, 0.6143, 0.7513, 0.6022, 0.7721, 0.5862, 0.7721, 0.5957, 0.7513, 0.6296, 0.7513, 0.6154, 0.7721, 0.6022, 0.7721, 0.6143, 0.7513, 0.6409, 0.7513, 0.6252, 0.7721, 0.6154, 0.7721, 0.6296, 0.7513, 0.6479, 0.7513, 0.6312, 0.7721, 0.6252, 0.7721, 0.6409, 0.7513, 0.6503, 0.7513, 0.6332, 0.7721, 0.6312, 0.7721, 0.6479, 0.7513, 0.6479, 0.7513, 0.6312, 0.7721, 0.6332, 0.7721, 0.6503, 0.7513, 0.6409, 0.7513, 0.6252, 0.7721, 0.6312, 0.7721, 0.6479, 0.7513, 0.6296, 0.7513, 0.6154, 0.7721, 0.6252, 0.7721, 0.6409, 0.7513, 0.6143, 0.7513, 0.6022, 0.7721, 0.6154, 0.7721, 0.6296, 0.7513, 0.5957, 0.7513, 0.5862, 0.7721, 0.6022, 0.7721, 0.6143, 0.7513, 0.5744, 0.7513, 0.5679, 0.7721, 0.5862, 0.7721, 0.5957, 0.7513, 0.5513, 0.7513, 0.548, 0.7721, 0.5679, 0.7721, 0.5744, 0.7513, 0.5274, 0.7513, 0.5274, 0.7721, 0.548, 0.7721, 0.5513, 0.7513, 0.5274, 0.3335, 0.5274, 0.3297, 0.5803, 0.3297, 0.5767, 0.3335, 0.5767, 0.3335, 0.5803, 0.3297, 0.6312, 0.3297, 0.6241, 0.3335, 0.6241, 0.3335, 0.6312, 0.3297, 0.6782, 0.3297, 0.6678, 0.3335, 0.6678, 0.3335, 0.6782, 0.3297, 0.7193, 0.3297, 0.7062, 0.3335, 0.7062, 0.3335, 0.7193, 0.3297, 0.7531, 0.3297, 0.7376, 0.3335, 0.7376, 0.3335, 0.7531, 0.3297, 0.7782, 0.3297, 0.761, 0.3335, 0.761, 0.3335, 0.7782, 0.3297, 0.7936, 0.3297, 0.7754, 0.3335, 0.7754, 0.3335, 0.7936, 0.3297, 0.7988, 0.3297, 0.7802, 0.3335, 0.7802, 0.3335, 0.7988, 0.3297, 0.7936, 0.3297, 0.7754, 0.3335, 0.7754, 0.3335, 0.7936, 0.3297, 0.7782, 0.3297, 0.761, 0.3335, 0.761, 0.3335, 0.7782, 0.3297, 0.7531, 0.3297, 0.7376, 0.3335, 0.7376, 0.3335, 0.7531, 0.3297, 0.7193, 0.3297, 0.7062, 0.3335, 0.7062, 0.3335, 0.7193, 0.3297, 0.6782, 0.3297, 0.6678, 0.3335, 0.6678, 0.3335, 0.6782, 0.3297, 0.6312, 0.3297, 0.6241, 0.3335, 0.6241, 0.3335, 0.6312, 0.3297, 0.5803, 0.3297, 0.5767, 0.3335, 0.5767, 0.3335, 0.5803, 0.3297, 0.5274, 0.3297, 0.5274, 0.3335, 0.5274, 0.3335, 0.5274, 0.3297, 0.4744, 0.3297, 0.478, 0.3335, 0.478, 0.3335, 0.4744, 0.3297, 0.4235, 0.3297, 0.4306, 0.3335, 0.4306, 0.3335, 0.4235, 0.3297, 0.3765, 0.3297, 0.3869, 0.3335, 0.3869, 0.3335, 0.3765, 0.3297, 0.3354, 0.3297, 0.3485, 0.3335, 0.3485, 0.3335, 0.3354, 0.3297, 0.3016, 0.3297, 0.3171, 0.3335, 0.3171, 0.3335, 0.3016, 0.3297, 0.2765, 0.3297, 0.2937, 0.3335, 0.2937, 0.3335, 0.2765, 0.3297, 0.2611, 0.3297, 0.2793, 0.3335, 0.2793, 0.3335, 0.2611, 0.3297, 0.2559, 0.3297, 0.2745, 0.3335, 0.2745, 0.3335, 0.2559, 0.3297, 0.2611, 0.3297, 0.2793, 0.3335, 0.2793, 0.3335, 0.2611, 0.3297, 0.2765, 0.3297, 0.2937, 0.3335, 0.2937, 0.3335, 0.2765, 0.3297, 0.3016, 0.3297, 0.3171, 0.3335, 0.3171, 0.3335, 0.3016, 0.3297, 0.3354, 0.3297, 0.3485, 0.3335, 0.3485, 0.3335, 0.3354, 0.3297, 0.3765, 0.3297, 0.3869, 0.3335, 0.3869, 0.3335, 0.3765, 0.3297, 0.4235, 0.3297, 0.4306, 0.3335, 0.4306, 0.3335, 0.4235, 0.3297, 0.4744, 0.3297, 0.478, 0.3335, 0.478, 0.3335, 0.4744, 0.3297, 0.5274, 0.3297, 0.5274, 0.3335, 0.5067, 0.7721, 0.5119, 0.7929, 0.5274, 0.7929, 0.5274, 0.7721, 0.4868, 0.7721, 0.497, 0.7929, 0.5119, 0.7929, 0.5067, 0.7721, 0.4685, 0.7721, 0.4832, 0.7929, 0.497, 0.7929, 0.4868, 0.7721, 0.4525, 0.7721, 0.4712, 0.7929, 0.4832, 0.7929, 0.4685, 0.7721, 0.4393, 0.7721, 0.4613, 0.7929, 0.4712, 0.7929, 0.4525, 0.7721, 0.4295, 0.7721, 0.454, 0.7929, 0.4613, 0.7929, 0.4393, 0.7721, 0.4235, 0.7721, 0.4495, 0.7929, 0.454, 0.7929, 0.4295, 0.7721, 0.4215, 0.7721, 0.448, 0.7929, 0.4495, 0.7929, 0.4235, 0.7721, 0.4235, 0.7721, 0.4495, 0.7929, 0.448, 0.7929, 0.4215, 0.7721, 0.4295, 0.7721, 0.454, 0.7929, 0.4495, 0.7929, 0.4235, 0.7721, 0.4393, 0.7721, 0.4613, 0.7929, 0.454, 0.7929, 0.4295, 0.7721, 0.4525, 0.7721, 0.4712, 0.7929, 0.4613, 0.7929, 0.4393, 0.7721, 0.4685, 0.7721, 0.4832, 0.7929, 0.4712, 0.7929, 0.4525, 0.7721, 0.4868, 0.7721, 0.497, 0.7929, 0.4832, 0.7929, 0.4685, 0.7721, 0.5067, 0.7721, 0.5119, 0.7929, 0.497, 0.7929, 0.4868, 0.7721, 0.5274, 0.7721, 0.5274, 0.7929, 0.5119, 0.7929, 0.5067, 0.7721, 0.548, 0.7721, 0.5428, 0.7929, 0.5274, 0.7929, 0.5274, 0.7721, 0.5679, 0.7721, 0.5577, 0.7929, 0.5428, 0.7929, 0.548, 0.7721, 0.5862, 0.7721, 0.5715, 0.7929, 0.5577, 0.7929, 0.5679, 0.7721, 0.6022, 0.7721, 0.5835, 0.7929, 0.5715, 0.7929, 0.5862, 0.7721, 0.6154, 0.7721, 0.5934, 0.7929, 0.5835, 0.7929, 0.6022, 0.7721, 0.6252, 0.7721, 0.6007, 0.7929, 0.5934, 0.7929, 0.6154, 0.7721, 0.6312, 0.7721, 0.6052, 0.7929, 0.6007, 0.7929, 0.6252, 0.7721, 0.6332, 0.7721, 0.6067, 0.7929, 0.6052, 0.7929, 0.6312, 0.7721, 0.6312, 0.7721, 0.6052, 0.7929, 0.6067, 0.7929, 0.6332, 0.7721, 0.6252, 0.7721, 0.6007, 0.7929, 0.6052, 0.7929, 0.6312, 0.7721, 0.6154, 0.7721, 0.5934, 0.7929, 0.6007, 0.7929, 0.6252, 0.7721, 0.6022, 0.7721, 0.5835, 0.7929, 0.5934, 0.7929, 0.6154, 0.7721, 0.5862, 0.7721, 0.5715, 0.7929, 0.5835, 0.7929, 0.6022, 0.7721, 0.5679, 0.7721, 0.5577, 0.7929, 0.5715, 0.7929, 0.5862, 0.7721, 0.548, 0.7721, 0.5428, 0.7929, 0.5577, 0.7929, 0.5679, 0.7721, 0.5274, 0.7721, 0.5274, 0.7929, 0.5428, 0.7929, 0.548, 0.7721, 0.5119, 0.7929, 0.517, 0.8033, 0.5274, 0.8033, 0.5274, 0.7929, 0.497, 0.7929, 0.507, 0.8033, 0.517, 0.8033, 0.5119, 0.7929, 0.4832, 0.7929, 0.4978, 0.8033, 0.507, 0.8033, 0.497, 0.7929, 0.4712, 0.7929, 0.4898, 0.8033, 0.4978, 0.8033, 0.4832, 0.7929, 0.4613, 0.7929, 0.4832, 0.8033, 0.4898, 0.8033, 0.4712, 0.7929, 0.454, 0.7929, 0.4783, 0.8033, 0.4832, 0.8033, 0.4613, 0.7929, 0.4495, 0.7929, 0.4753, 0.8033, 0.4783, 0.8033, 0.454, 0.7929, 0.448, 0.7929, 0.4742, 0.8033, 0.4753, 0.8033, 0.4495, 0.7929, 0.4495, 0.7929, 0.4753, 0.8033, 0.4742, 0.8033, 0.448, 0.7929, 0.454, 0.7929, 0.4783, 0.8033, 0.4753, 0.8033, 0.4495, 0.7929, 0.4613, 0.7929, 0.4832, 0.8033, 0.4783, 0.8033, 0.454, 0.7929, 0.4712, 0.7929, 0.4898, 0.8033, 0.4832, 0.8033, 0.4613, 0.7929, 0.4832, 0.7929, 0.4978, 0.8033, 0.4898, 0.8033, 0.4712, 0.7929, 0.497, 0.7929, 0.507, 0.8033, 0.4978, 0.8033, 0.4832, 0.7929, 0.5119, 0.7929, 0.517, 0.8033, 0.507, 0.8033, 0.497, 0.7929, 0.5274, 0.7929, 0.5274, 0.8033, 0.517, 0.8033, 0.5119, 0.7929, 0.5428, 0.7929, 0.5377, 0.8033, 0.5274, 0.8033, 0.5274, 0.7929, 0.5577, 0.7929, 0.5477, 0.8033, 0.5377, 0.8033, 0.5428, 0.7929, 0.5715, 0.7929, 0.5569, 0.8033, 0.5477, 0.8033, 0.5577, 0.7929, 0.5835, 0.7929, 0.5649, 0.8033, 0.5569, 0.8033, 0.5715, 0.7929, 0.5934, 0.7929, 0.5715, 0.8033, 0.5649, 0.8033, 0.5835, 0.7929, 0.6007, 0.7929, 0.5764, 0.8033, 0.5715, 0.8033, 0.5934, 0.7929, 0.6052, 0.7929, 0.5794, 0.8033, 0.5764, 0.8033, 0.6007, 0.7929, 0.6067, 0.7929, 0.5805, 0.8033, 0.5794, 0.8033, 0.6052, 0.7929, 0.6052, 0.7929, 0.5794, 0.8033, 0.5805, 0.8033, 0.6067, 0.7929, 0.6007, 0.7929, 0.5764, 0.8033, 0.5794, 0.8033, 0.6052, 0.7929, 0.5934, 0.7929, 0.5715, 0.8033, 0.5764, 0.8033, 0.6007, 0.7929, 0.5835, 0.7929, 0.5649, 0.8033, 0.5715, 0.8033, 0.5934, 0.7929, 0.5715, 0.7929, 0.5569, 0.8033, 0.5649, 0.8033, 0.5835, 0.7929, 0.5577, 0.7929, 0.5477, 0.8033, 0.5569, 0.8033, 0.5715, 0.7929, 0.5428, 0.7929, 0.5377, 0.8033, 0.5477, 0.8033, 0.5577, 0.7929, 0.5274, 0.7929, 0.5274, 0.8033, 0.5377, 0.8033, 0.5428, 0.7929, 0.5274, 0.7305, 0.5274, 0.7513, 0.5513, 0.7513, 0.5541, 0.7305, 0.5541, 0.7305, 0.5513, 0.7513, 0.5744, 0.7513, 0.5799, 0.7305, 0.5799, 0.7305, 0.5744, 0.7513, 0.5957, 0.7513, 0.6036, 0.7305, 0.6036, 0.7305, 0.5957, 0.7513, 0.6143, 0.7513, 0.6244, 0.7305, 0.6244, 0.7305, 0.6143, 0.7513, 0.6296, 0.7513, 0.6415, 0.7305, 0.6415, 0.7305, 0.6296, 0.7513, 0.6409, 0.7513, 0.6542, 0.7305, 0.6542, 0.7305, 0.6409, 0.7513, 0.6479, 0.7513, 0.662, 0.7305, 0.662, 0.7305, 0.6479, 0.7513, 0.6503, 0.7513, 0.6646, 0.7305, 0.6646, 0.7305, 0.6503, 0.7513, 0.6479, 0.7513, 0.662, 0.7305, 0.662, 0.7305, 0.6479, 0.7513, 0.6409, 0.7513, 0.6542, 0.7305, 0.6542, 0.7305, 0.6409, 0.7513, 0.6296, 0.7513, 0.6415, 0.7305, 0.6415, 0.7305, 0.6296, 0.7513, 0.6143, 0.7513, 0.6244, 0.7305, 0.6244, 0.7305, 0.6143, 0.7513, 0.5957, 0.7513, 0.6036, 0.7305, 0.6036, 0.7305, 0.5957, 0.7513, 0.5744, 0.7513, 0.5799, 0.7305, 0.5799, 0.7305, 0.5744, 0.7513, 0.5513, 0.7513, 0.5541, 0.7305, 0.5541, 0.7305, 0.5513, 0.7513, 0.5274, 0.7513, 0.5274, 0.7305, 0.5274, 0.7305, 0.5274, 0.7513, 0.5034, 0.7513, 0.5006, 0.7305, 0.5006, 0.7305, 0.5034, 0.7513, 0.4803, 0.7513, 0.4748, 0.7305, 0.4748, 0.7305, 0.4803, 0.7513, 0.459, 0.7513, 0.4511, 0.7305, 0.4511, 0.7305, 0.459, 0.7513, 0.4404, 0.7513, 0.4303, 0.7305, 0.4303, 0.7305, 0.4404, 0.7513, 0.4251, 0.7513, 0.4132, 0.7305, 0.4132, 0.7305, 0.4251, 0.7513, 0.4138, 0.7513, 0.4005, 0.7305, 0.4005, 0.7305, 0.4138, 0.7513, 0.4068, 0.7513, 0.3927, 0.7305, 0.3927, 0.7305, 0.4068, 0.7513, 0.4044, 0.7513, 0.3901, 0.7305, 0.3901, 0.7305, 0.4044, 0.7513, 0.4068, 0.7513, 0.3927, 0.7305, 0.3927, 0.7305, 0.4068, 0.7513, 0.4138, 0.7513, 0.4005, 0.7305, 0.4005, 0.7305, 0.4138, 0.7513, 0.4251, 0.7513, 0.4132, 0.7305, 0.4132, 0.7305, 0.4251, 0.7513, 0.4404, 0.7513, 0.4303, 0.7305, 0.4303, 0.7305, 0.4404, 0.7513, 0.459, 0.7513, 0.4511, 0.7305, 0.4511, 0.7305, 0.459, 0.7513, 0.4803, 0.7513, 0.4748, 0.7305, 0.4748, 0.7305, 0.4803, 0.7513, 0.5034, 0.7513, 0.5006, 0.7305, 0.5006, 0.7305, 0.5034, 0.7513, 0.5274, 0.7513, 0.5274, 0.7305, 0.5274, 0.6501, 0.5274, 0.6903, 0.5582, 0.6903, 0.5599, 0.6501, 0.5599, 0.6501, 0.5582, 0.6903, 0.5878, 0.6903, 0.5913, 0.6501, 0.5913, 0.6501, 0.5878, 0.6903, 0.6152, 0.6903, 0.6201, 0.6501, 0.6201, 0.6501, 0.6152, 0.6903, 0.6391, 0.6903, 0.6455, 0.6501, 0.6455, 0.6501, 0.6391, 0.6903, 0.6588, 0.6903, 0.6662, 0.6501, 0.6662, 0.6501, 0.6588, 0.6903, 0.6734, 0.6903, 0.6817, 0.6501, 0.6817, 0.6501, 0.6734, 0.6903, 0.6824, 0.6903, 0.6912, 0.6501, 0.6912, 0.6501, 0.6824, 0.6903, 0.6854, 0.6903, 0.6944, 0.6501, 0.6944, 0.6501, 0.6854, 0.6903, 0.6824, 0.6903, 0.6912, 0.6501, 0.6912, 0.6501, 0.6824, 0.6903, 0.6734, 0.6903, 0.6817, 0.6501, 0.6817, 0.6501, 0.6734, 0.6903, 0.6588, 0.6903, 0.6662, 0.6501, 0.6662, 0.6501, 0.6588, 0.6903, 0.6391, 0.6903, 0.6455, 0.6501, 0.6455, 0.6501, 0.6391, 0.6903, 0.6152, 0.6903, 0.6201, 0.6501, 0.6201, 0.6501, 0.6152, 0.6903, 0.5878, 0.6903, 0.5913, 0.6501, 0.5913, 0.6501, 0.5878, 0.6903, 0.5582, 0.6903, 0.5599, 0.6501, 0.5599, 0.6501, 0.5582, 0.6903, 0.5274, 0.6903, 0.5274, 0.6501, 0.5274, 0.6501, 0.5274, 0.6903, 0.4965, 0.6903, 0.4948, 0.6501, 0.4948, 0.6501, 0.4965, 0.6903, 0.4669, 0.6903, 0.4634, 0.6501, 0.4634, 0.6501, 0.4669, 0.6903, 0.4395, 0.6903, 0.4346, 0.6501, 0.4346, 0.6501, 0.4395, 0.6903, 0.4156, 0.6903, 0.4092, 0.6501, 0.4092, 0.6501, 0.4156, 0.6903, 0.3959, 0.6903, 0.3885, 0.6501, 0.3885, 0.6501, 0.3959, 0.6903, 0.3813, 0.6903, 0.373, 0.6501, 0.373, 0.6501, 0.3813, 0.6903, 0.3723, 0.6903, 0.3635, 0.6501, 0.3635, 0.6501, 0.3723, 0.6903, 0.3693, 0.6903, 0.3603, 0.6501, 0.3603, 0.6501, 0.3693, 0.6903, 0.3723, 0.6903, 0.3635, 0.6501, 0.3635, 0.6501, 0.3723, 0.6903, 0.3813, 0.6903, 0.373, 0.6501, 0.373, 0.6501, 0.3813, 0.6903, 0.3959, 0.6903, 0.3885, 0.6501, 0.3885, 0.6501, 0.3959, 0.6903, 0.4156, 0.6903, 0.4092, 0.6501, 0.4092, 0.6501, 0.4156, 0.6903, 0.4395, 0.6903, 0.4346, 0.6501, 0.4346, 0.6501, 0.4395, 0.6903, 0.4669, 0.6903, 0.4634, 0.6501, 0.4634, 0.6501, 0.4669, 0.6903, 0.4965, 0.6903, 0.4948, 0.6501, 0.4948, 0.6501, 0.4965, 0.6903, 0.5274, 0.6903, 0.5274, 0.6501, 0.5274, 0.3709, 0.5274, 0.3631, 0.5805, 0.3631, 0.5848, 0.3709, 0.5848, 0.3709, 0.5805, 0.3631, 0.6315, 0.3631, 0.64, 0.3709, 0.64, 0.3709, 0.6315, 0.3631, 0.6786, 0.3631, 0.6909, 0.3709, 0.6909, 0.3709, 0.6786, 0.3631, 0.7198, 0.3631, 0.7355, 0.3709, 0.7355, 0.3709, 0.7198, 0.3631, 0.7537, 0.3631, 0.7721, 0.3709, 0.7721, 0.3709, 0.7537, 0.3631, 0.7788, 0.3631, 0.7993, 0.3709, 0.7993, 0.3709, 0.7788, 0.3631, 0.7943, 0.3631, 0.816, 0.3709, 0.816, 0.3709, 0.7943, 0.3631, 0.7995, 0.3631, 0.8217, 0.3709, 0.8217, 0.3709, 0.7995, 0.3631, 0.7943, 0.3631, 0.816, 0.3709, 0.816, 0.3709, 0.7943, 0.3631, 0.7788, 0.3631, 0.7993, 0.3709, 0.7993, 0.3709, 0.7788, 0.3631, 0.7537, 0.3631, 0.7721, 0.3709, 0.7721, 0.3709, 0.7537, 0.3631, 0.7198, 0.3631, 0.7355, 0.3709, 0.7355, 0.3709, 0.7198, 0.3631, 0.6786, 0.3631, 0.6909, 0.3709, 0.6909, 0.3709, 0.6786, 0.3631, 0.6315, 0.3631, 0.64, 0.3709, 0.64, 0.3709, 0.6315, 0.3631, 0.5805, 0.3631, 0.5848, 0.3709, 0.5848, 0.3709, 0.5805, 0.3631, 0.5274, 0.3631, 0.5274, 0.3709, 0.5274, 0.3709, 0.5274, 0.3631, 0.4743, 0.3631, 0.4699, 0.3709, 0.4699, 0.3709, 0.4743, 0.3631, 0.4232, 0.3631, 0.4147, 0.3709, 0.4147, 0.3709, 0.4232, 0.3631, 0.3761, 0.3631, 0.3638, 0.3709, 0.3638, 0.3709, 0.3761, 0.3631, 0.3349, 0.3631, 0.3192, 0.3709, 0.3192, 0.3709, 0.3349, 0.3631, 0.301, 0.3631, 0.2826, 0.3709, 0.2826, 0.3709, 0.301, 0.3631, 0.2759, 0.3631, 0.2554, 0.3709, 0.2554, 0.3709, 0.2759, 0.3631, 0.2604, 0.3631, 0.2387, 0.3709, 0.2387, 0.3709, 0.2604, 0.3631, 0.2552, 0.3631, 0.233, 0.3709, 0.233, 0.3709, 0.2552, 0.3631, 0.2604, 0.3631, 0.2387, 0.3709, 0.2387, 0.3709, 0.2604, 0.3631, 0.2759, 0.3631, 0.2554, 0.3709, 0.2554, 0.3709, 0.2759, 0.3631, 0.301, 0.3631, 0.2826, 0.3709, 0.2826, 0.3709, 0.301, 0.3631, 0.3349, 0.3631, 0.3192, 0.3709, 0.3192, 0.3709, 0.3349, 0.3631, 0.3761, 0.3631, 0.3638, 0.3709, 0.3638, 0.3709, 0.3761, 0.3631, 0.4232, 0.3631, 0.4147, 0.3709, 0.4147, 0.3709, 0.4232, 0.3631, 0.4743, 0.3631, 0.4699, 0.3709, 0.4699, 0.3709, 0.4743, 0.3631, 0.5274, 0.3631, 0.5274, 0.3709, 0.471, 0.3407, 0.4699, 0.3709, 0.5274, 0.3709, 0.5274, 0.3407, 0.4167, 0.3407, 0.4147, 0.3709, 0.4699, 0.3709, 0.471, 0.3407, 0.3668, 0.3407, 0.3638, 0.3709, 0.4147, 0.3709, 0.4167, 0.3407, 0.3229, 0.3407, 0.3192, 0.3709, 0.3638, 0.3709, 0.3668, 0.3407, 0.287, 0.3407, 0.2826, 0.3709, 0.3192, 0.3709, 0.3229, 0.3407, 0.2603, 0.3407, 0.2554, 0.3709, 0.2826, 0.3709, 0.287, 0.3407, 0.2438, 0.3407, 0.2387, 0.3709, 0.2554, 0.3709, 0.2603, 0.3407, 0.2383, 0.3407, 0.233, 0.3709, 0.2387, 0.3709, 0.2438, 0.3407, 0.2438, 0.3407, 0.2387, 0.3709, 0.233, 0.3709, 0.2383, 0.3407, 0.2603, 0.3407, 0.2554, 0.3709, 0.2387, 0.3709, 0.2438, 0.3407, 0.287, 0.3407, 0.2826, 0.3709, 0.2554, 0.3709, 0.2603, 0.3407, 0.3229, 0.3407, 0.3192, 0.3709, 0.2826, 0.3709, 0.287, 0.3407, 0.3668, 0.3407, 0.3638, 0.3709, 0.3192, 0.3709, 0.3229, 0.3407, 0.4167, 0.3407, 0.4147, 0.3709, 0.3638, 0.3709, 0.3668, 0.3407, 0.471, 0.3407, 0.4699, 0.3709, 0.4147, 0.3709, 0.4167, 0.3407, 0.5274, 0.3407, 0.5274, 0.3709, 0.4699, 0.3709, 0.471, 0.3407, 0.5837, 0.3407, 0.5848, 0.3709, 0.5274, 0.3709, 0.5274, 0.3407, 0.638, 0.3407, 0.64, 0.3709, 0.5848, 0.3709, 0.5837, 0.3407, 0.688, 0.3407, 0.6909, 0.3709, 0.64, 0.3709, 0.638, 0.3407, 0.7318, 0.3407, 0.7355, 0.3709, 0.6909, 0.3709, 0.688, 0.3407, 0.7677, 0.3407, 0.7721, 0.3709, 0.7355, 0.3709, 0.7318, 0.3407, 0.7944, 0.3407, 0.7993, 0.3709, 0.7721, 0.3709, 0.7677, 0.3407, 0.8109, 0.3407, 0.816, 0.3709, 0.7993, 0.3709, 0.7944, 0.3407, 0.8164, 0.3407, 0.8217, 0.3709, 0.816, 0.3709, 0.8109, 0.3407, 0.8109, 0.3407, 0.816, 0.3709, 0.8217, 0.3709, 0.8164, 0.3407, 0.7944, 0.3407, 0.7993, 0.3709, 0.816, 0.3709, 0.8109, 0.3407, 0.7677, 0.3407, 0.7721, 0.3709, 0.7993, 0.3709, 0.7944, 0.3407, 0.7318, 0.3407, 0.7355, 0.3709, 0.7721, 0.3709, 0.7677, 0.3407, 0.688, 0.3407, 0.6909, 0.3709, 0.7355, 0.3709, 0.7318, 0.3407, 0.638, 0.3407, 0.64, 0.3709, 0.6909, 0.3709, 0.688, 0.3407, 0.5837, 0.3407, 0.5848, 0.3709, 0.64, 0.3709, 0.638, 0.3407, 0.5274, 0.3407, 0.5274, 0.3709, 0.5848, 0.3709, 0.5837, 0.3407])
me_cylinder.materials.append(mat_hat_mat)
me_cylinder.use_remesh_preserve_volume = False
me_cylinder.use_remesh_preserve_attributes = False
me_cylinder.use_mirror_vertex_groups = False
me_cylinder.update()

# ---- objects
ob_purple_hat = bpy.data.objects.new('purple_hat', me_cylinder)

# ---- transforms, parenting, visibility, modifiers, constraints
ob_purple_hat.location = (0.0, 0.0, 0.0)
ob_purple_hat.lineart.crease_threshold = 0.0

# ---- collection membership
col_collection_1.objects.link(ob_purple_hat)

# ---- scene / render settings (as saved in the file)
scene.frame_start = 1; scene.frame_end = 250; scene.frame_set(1)
scene.render.engine = 'BLENDER_EEVEE_NEXT'
scene.render.resolution_percentage = 50
scene.render.dither_intensity = 0.0
scene.cycles.use_denoising = False
scene.cycles.samples = 128
scene.cycles.sampling_pattern = 'TABULATED_SOBOL'
scene.cycles.light_sampling_threshold = 0.0
scene.cycles.use_adaptive_sampling = False
scene.cycles.use_light_tree = False
scene.cycles.blur_glossy = 0.0
scene.cycles.sample_clamp_indirect = 0.0
scene.view_settings.view_transform = 'Standard'
bpy.context.view_layer.update()

# ---- added for rendering (the .blend has no active camera and no usable light): camera, sun
cam_auto = bpy.data.cameras.new('AutoCamera')
cam_auto.lens = 50.0
cam_auto.sensor_width = 36.0
cam_auto.clip_end = 1000.0
ob_auto_camera = bpy.data.objects.new('AutoCamera', cam_auto)
scene.collection.objects.link(ob_auto_camera)
ob_auto_camera.location = (7.94922, -9.63853, 7.72186)
ob_auto_camera.rotation_euler = (1.09748, -7.21219e-08, 0.694738)
scene.camera = ob_auto_camera
light_auto_sun = bpy.data.lights.new('AutoSun', 'SUN')
light_auto_sun.energy = 3.0
light_auto_sun.angle = 0.0523599
ob_auto_sun = bpy.data.objects.new('AutoSun', light_auto_sun)
scene.collection.objects.link(ob_auto_sun)
ob_auto_sun.rotation_euler = (0.872665, 0.174533, 0.523599)
bpy.context.view_layer.update()
